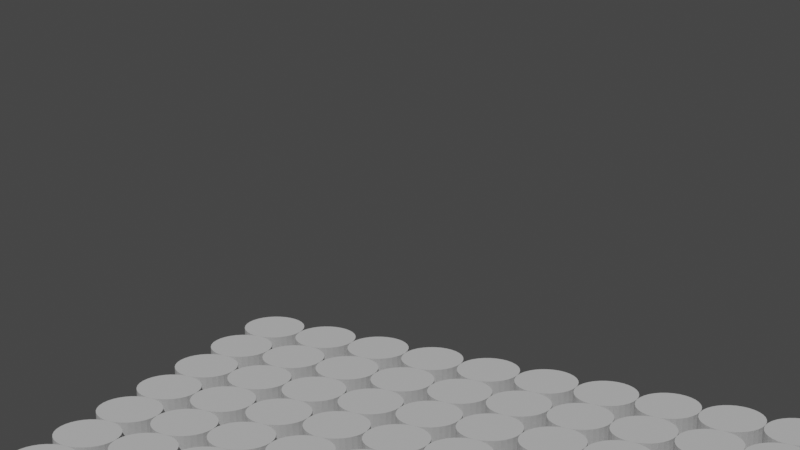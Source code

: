 # Source: main.blend  (saved by Blender 3.6.13; exported with 4.5.12 LTS)
import bpy
from mathutils import Matrix  # noqa: F401  (used for matrix-valued properties, if any)

bpy.ops.wm.read_factory_settings(use_empty=True)
scene = bpy.context.scene
scene.name = 'Scene'

# ---- collections
col_collection = bpy.data.collections.new('Collection'); scene.collection.children.link(col_collection)

# ---- world
world_world = bpy.data.worlds.new('World'); scene.world = world_world
world_world.use_nodes = True; world_world.node_tree.nodes.clear()
_N = world_world.node_tree.nodes; _L = world_world.node_tree.links
n0 = _N.new('ShaderNodeOutputWorld'); n0.name = 'World Output'; n0.location = (300, 300)
n1 = _N.new('ShaderNodeBackground'); n1.name = 'Background'; n1.location = (10, 300)
n1.inputs[0].default_value = (0.05088, 0.05088, 0.05088, 1.0)
_L.new(n1.outputs[0], n0.inputs[0])
n0.is_active_output = True
world_world.color = (0.05088, 0.05088, 0.05088)
world_world.use_sun_shadow = False
world_world.sun_shadow_jitter_overblur = 0.0

# ---- cameras
cam_camera = bpy.data.cameras.new('Camera')
cam_camera.lens = 79.14
cam_camera.ortho_scale = 7.314

# ---- lights
light_light = bpy.data.lights.new('Light', 'POINT')
light_light.transmission_factor = 0.0
light_light.energy = 1000.0
light_light.shadow_soft_size = 0.1
light_light.shadow_maximum_resolution = 0.006
light_light.use_absolute_resolution = True

# ---- meshes
me_cylinder_013 = bpy.data.meshes.new('Cylinder.013')
me_cylinder_013.from_pydata([(0.0, 0.005, -0.0035), (0.0, 0.005, 0.0035), (0.0009755, 0.004904, -0.0035), (0.0009755, 0.004904, 0.0035), (0.001913, 0.004619, -0.0035), (0.001913, 0.004619, 0.0035), (0.002778, 0.004157, -0.0035), (0.002778, 0.004157, 0.0035), (0.003536, 0.003536, -0.0035), (0.003536, 0.003536, 0.0035), (0.004157, 0.002778, -0.0035), (0.004157, 0.002778, 0.0035), (0.004619, 0.001913, -0.0035), (0.004619, 0.001913, 0.0035), (0.004904, 0.0009755, -0.0035), (0.004904, 0.0009755, 0.0035), (0.005, 0.0, -0.0035), (0.005, 0.0, 0.0035), (0.004904, -0.0009755, -0.0035), (0.004904, -0.0009755, 0.0035), (0.004619, -0.001913, -0.0035), (0.004619, -0.001913, 0.0035), (0.004157, -0.002778, -0.0035), (0.004157, -0.002778, 0.0035), (0.003536, -0.003536, -0.0035), (0.003536, -0.003536, 0.0035), (0.002778, -0.004157, -0.0035), (0.002778, -0.004157, 0.0035), (0.001913, -0.004619, -0.0035), (0.001913, -0.004619, 0.0035), (0.0009755, -0.004904, -0.0035), (0.0009755, -0.004904, 0.0035), (0.0, -0.005, -0.0035), (0.0, -0.005, 0.0035), (-0.0009755, -0.004904, -0.0035), (-0.0009755, -0.004904, 0.0035), (-0.001913, -0.004619, -0.0035), (-0.001913, -0.004619, 0.0035), (-0.002778, -0.004157, -0.0035), (-0.002778, -0.004157, 0.0035), (-0.003536, -0.003536, -0.0035), (-0.003536, -0.003536, 0.0035), (-0.004157, -0.002778, -0.0035), (-0.004157, -0.002778, 0.0035), (-0.004619, -0.001913, -0.0035), (-0.004619, -0.001913, 0.0035), (-0.004904, -0.0009755, -0.0035), (-0.004904, -0.0009755, 0.0035), (-0.005, 0.0, -0.0035), (-0.005, 0.0, 0.0035), (-0.004904, 0.0009755, -0.0035), (-0.004904, 0.0009755, 0.0035), (-0.004619, 0.001913, -0.0035), (-0.004619, 0.001913, 0.0035), (-0.004157, 0.002778, -0.0035), (-0.004157, 0.002778, 0.0035), (-0.003536, 0.003536, -0.0035), (-0.003536, 0.003536, 0.0035), (-0.002778, 0.004157, -0.0035), (-0.002778, 0.004157, 0.0035), (-0.001913, 0.004619, -0.0035), (-0.001913, 0.004619, 0.0035), (-0.0009755, 0.004904, -0.0035), (-0.0009755, 0.004904, 0.0035)], [], [(0, 1, 3, 2), (2, 3, 5, 4), (4, 5, 7, 6), (6, 7, 9, 8), (8, 9, 11, 10), (10, 11, 13, 12), (12, 13, 15, 14), (14, 15, 17, 16), (16, 17, 19, 18), (18, 19, 21, 20), (20, 21, 23, 22), (22, 23, 25, 24), (24, 25, 27, 26), (26, 27, 29, 28), (28, 29, 31, 30), (30, 31, 33, 32), (32, 33, 35, 34), (34, 35, 37, 36), (36, 37, 39, 38), (38, 39, 41, 40), (40, 41, 43, 42), (42, 43, 45, 44), (44, 45, 47, 46), (46, 47, 49, 48), (48, 49, 51, 50), (50, 51, 53, 52), (52, 53, 55, 54), (54, 55, 57, 56), (56, 57, 59, 58), (58, 59, 61, 60), (3, 1, 63, 61, 59, 57, 55, 53, 51, 49, 47, 45, 43, 41, 39, 37, 35, 33, 31, 29, 27, 25, 23, 21, 19, 17, 15, 13, 11, 9, 7, 5), (60, 61, 63, 62), (62, 63, 1, 0), (0, 2, 4, 6, 8, 10, 12, 14, 16, 18, 20, 22, 24, 26, 28, 30, 32, 34, 36, 38, 40, 42, 44, 46, 48, 50, 52, 54, 56, 58, 60, 62)])
_uv = me_cylinder_013.uv_layers.new(name='UVMap')
_uv.uv.foreach_set('vector', [1.0, 0.5, 1.0, 1.0, 0.9688, 1.0, 0.9688, 0.5, 0.9688, 0.5, 0.9688, 1.0, 0.9375, 1.0, 0.9375, 0.5, 0.9375, 0.5, 0.9375, 1.0, 0.9062, 1.0, 0.9062, 0.5, 0.9062, 0.5, 0.9062, 1.0, 0.875, 1.0, 0.875, 0.5, 0.875, 0.5, 0.875, 1.0, 0.8438, 1.0, 0.8438, 0.5, 0.8438, 0.5, 0.8438, 1.0, 0.8125, 1.0, 0.8125, 0.5, 0.8125, 0.5, 0.8125, 1.0, 0.7812, 1.0, 0.7812, 0.5, 0.7812, 0.5, 0.7812, 1.0, 0.75, 1.0, 0.75, 0.5, 0.75, 0.5, 0.75, 1.0, 0.7188, 1.0, 0.7188, 0.5, 0.7188, 0.5, 0.7188, 1.0, 0.6875, 1.0, 0.6875, 0.5, 0.6875, 0.5, 0.6875, 1.0, 0.6562, 1.0, 0.6562, 0.5, 0.6562, 0.5, 0.6562, 1.0, 0.625, 1.0, 0.625, 0.5, 0.625, 0.5, 0.625, 1.0, 0.5938, 1.0, 0.5938, 0.5, 0.5938, 0.5, 0.5938, 1.0, 0.5625, 1.0, 0.5625, 0.5, 0.5625, 0.5, 0.5625, 1.0, 0.5312, 1.0, 0.5312, 0.5, 0.5312, 0.5, 0.5312, 1.0, 0.5, 1.0, 0.5, 0.5, 0.5, 0.5, 0.5, 1.0, 0.4688, 1.0, 0.4688, 0.5, 0.4688, 0.5, 0.4688, 1.0, 0.4375, 1.0, 0.4375, 0.5, 0.4375, 0.5, 0.4375, 1.0, 0.4062, 1.0, 0.4062, 0.5, 0.4062, 0.5, 0.4062, 1.0, 0.375, 1.0, 0.375, 0.5, 0.375, 0.5, 0.375, 1.0, 0.3438, 1.0, 0.3438, 0.5, 0.3438, 0.5, 0.3438, 1.0, 0.3125, 1.0, 0.3125, 0.5, 0.3125, 0.5, 0.3125, 1.0, 0.2812, 1.0, 0.2812, 0.5, 0.2812, 0.5, 0.2812, 1.0, 0.25, 1.0, 0.25, 0.5, 0.25, 0.5, 0.25, 1.0, 0.2188, 1.0, 0.2188, 0.5, 0.2188, 0.5, 0.2188, 1.0, 0.1875, 1.0, 0.1875, 0.5, 0.1875, 0.5, 0.1875, 1.0, 0.1562, 1.0, 0.1562, 0.5, 0.1562, 0.5, 0.1562, 1.0, 0.125, 1.0, 0.125, 0.5, 0.125, 0.5, 0.125, 1.0, 0.09375, 1.0, 0.09375, 0.5, 0.09375, 0.5, 0.09375, 1.0, 0.0625, 1.0, 0.0625, 0.5, 0.2968, 0.4854, 0.25, 0.49, 0.2032, 0.4854, 0.1582, 0.4717, 0.1167, 0.4496, 0.08029, 0.4197, 0.05045, 0.3833, 0.02827, 0.3418, 0.01461, 0.2968, 0.01, 0.25, 0.01461, 0.2032, 0.02827, 0.1582, 0.05045, 0.1167, 0.08029, 0.08029, 0.1167, 0.05045, 0.1582, 0.02827, 0.2032, 0.01461, 0.25, 0.01, 0.2968, 0.01461, 0.3418, 0.02827, 0.3833, 0.05045, 0.4197, 0.08029, 0.4496, 0.1167, 0.4717, 0.1582, 0.4854, 0.2032, 0.49, 0.25, 0.4854, 0.2968, 0.4717, 0.3418, 0.4496, 0.3833, 0.4197, 0.4197, 0.3833, 0.4496, 0.3418, 0.4717, 0.0625, 0.5, 0.0625, 1.0, 0.03125, 1.0, 0.03125, 0.5, 0.03125, 0.5, 0.03125, 1.0, 0.0, 1.0, 0.0, 0.5, 0.75, 0.49, 0.7968, 0.4854, 0.8418, 0.4717, 0.8833, 0.4496, 0.9197, 0.4197, 0.9496, 0.3833, 0.9717, 0.3418, 0.9854, 0.2968, 0.99, 0.25, 0.9854, 0.2032, 0.9717, 0.1582, 0.9496, 0.1167, 0.9197, 0.08029, 0.8833, 0.05045, 0.8418, 0.02827, 0.7968, 0.01461, 0.75, 0.01, 0.7032, 0.01461, 0.6582, 0.02827, 0.6167, 0.05045, 0.5803, 0.08029, 0.5504, 0.1167, 0.5283, 0.1582, 0.5146, 0.2032, 0.51, 0.25, 0.5146, 0.2968, 0.5283, 0.3418, 0.5504, 0.3833, 0.5803, 0.4197, 0.6167, 0.4496, 0.6582, 0.4717, 0.7032, 0.4854])
me_cylinder_013.update()
me_sphere_018 = bpy.data.meshes.new('Sphere.018')
me_sphere_018.from_pydata([(0.0, 0.0009755, 0.004904), (0.0, 0.002778, 0.004157), (0.0, 0.003536, 0.003536), (0.0, 0.004619, 0.001913), (0.0, 0.005, 0.0), (0.0, 0.004904, -0.0009755), (0.0, 0.004157, -0.002778), (0.0001903, 0.0009567, 0.004904), (0.0003733, 0.001877, 0.004619), (0.0005419, 0.002724, 0.004157), (0.0006897, 0.003468, 0.003536), (0.0008111, 0.004077, 0.002778), (0.0009012, 0.004531, 0.001913), (0.0009567, 0.00481, 0.0009755), (0.0009755, 0.004904, 0.0), (0.0009567, 0.00481, -0.0009755), (0.0009012, 0.004531, -0.001913), (0.0008111, 0.004077, -0.002778), (0.0006897, 0.003468, -0.003536), (0.0005419, 0.002724, -0.004157), (0.0003733, 0.001877, -0.004619), (0.0001903, 0.0009567, -0.004904), (0.0003733, 0.0009012, 0.004904), (0.0007322, 0.001768, 0.004619), (0.001063, 0.002566, 0.004157), (0.001353, 0.003266, 0.003536), (0.001591, 0.003841, 0.002778), (0.001768, 0.004268, 0.001913), (0.001877, 0.004531, 0.0009755), (0.001913, 0.004619, 0.0), (0.001877, 0.004531, -0.0009755), (0.001768, 0.004268, -0.001913), (0.001591, 0.003841, -0.002778), (0.001353, 0.003266, -0.003536), (0.001063, 0.002566, -0.004157), (0.0007322, 0.001768, -0.004619), (0.0003733, 0.0009012, -0.004904), (0.0005419, 0.0008111, 0.004904), (0.001063, 0.001591, 0.004619), (0.001543, 0.00231, 0.004157), (0.001964, 0.00294, 0.003536), (0.00231, 0.003457, 0.002778), (0.002566, 0.003841, 0.001913), (0.002724, 0.004077, 0.0009755), (0.002778, 0.004157, 0.0), (0.002724, 0.004077, -0.0009755), (0.002566, 0.003841, -0.001913), (0.00231, 0.003457, -0.002778), (0.001964, 0.00294, -0.003536), (0.001543, 0.00231, -0.004157), (0.001063, 0.001591, -0.004619), (0.0005419, 0.0008111, -0.004904), (0.0006897, 0.0006897, 0.004904), (0.001353, 0.001353, 0.004619), (0.001964, 0.001964, 0.004157), (0.0025, 0.0025, 0.003536), (0.00294, 0.00294, 0.002778), (0.003266, 0.003266, 0.001913), (0.003468, 0.003468, 0.0009755), (0.003536, 0.003536, 0.0), (0.003468, 0.003468, -0.0009755), (0.003266, 0.003266, -0.001913), (0.00294, 0.00294, -0.002778), (0.0025, 0.0025, -0.003536), (0.001964, 0.001964, -0.004157), (0.001353, 0.001353, -0.004619), (0.0006897, 0.0006897, -0.004904), (0.0008111, 0.0005419, 0.004904), (0.001591, 0.001063, 0.004619), (0.00231, 0.001543, 0.004157), (0.00294, 0.001964, 0.003536), (0.003457, 0.00231, 0.002778), (0.003841, 0.002566, 0.001913), (0.004077, 0.002724, 0.0009755), (0.004157, 0.002778, 0.0), (0.004077, 0.002724, -0.0009755), (0.003841, 0.002566, -0.001913), (0.003457, 0.00231, -0.002778), (0.00294, 0.001964, -0.003536), (0.00231, 0.001543, -0.004157), (0.001591, 0.001063, -0.004619), (0.0008111, 0.0005419, -0.004904), (0.0, 0.0, 0.005), (0.0009012, 0.0003733, 0.004904), (0.001768, 0.0007322, 0.004619), (0.002566, 0.001063, 0.004157), (0.003266, 0.001353, 0.003536), (0.003841, 0.001591, 0.002778), (0.004268, 0.001768, 0.001913), (0.004531, 0.001877, 0.0009755), (0.004619, 0.001913, 0.0), (0.004531, 0.001877, -0.0009755), (0.004268, 0.001768, -0.001913), (0.003841, 0.001591, -0.002778), (0.003266, 0.001353, -0.003536), (0.002566, 0.001063, -0.004157), (0.001768, 0.0007322, -0.004619), (0.0009012, 0.0003733, -0.004904), (0.0009567, 0.0001903, 0.004904), (0.001877, 0.0003733, 0.004619), (0.002724, 0.0005419, 0.004157), (0.003468, 0.0006897, 0.003536), (0.004077, 0.0008111, 0.002778), (0.004531, 0.0009012, 0.001913), (0.00481, 0.0009567, 0.0009755), (0.004904, 0.0009755, 0.0), (0.00481, 0.0009567, -0.0009755), (0.004531, 0.0009012, -0.001913), (0.004077, 0.0008111, -0.002778), (0.003468, 0.0006897, -0.003536), (0.002724, 0.0005419, -0.004157), (0.001877, 0.0003733, -0.004619), (0.0009567, 0.0001903, -0.004904), (0.0, 0.0, -0.005), (0.0009755, -8.731e-11, 0.004904), (0.001913, -2.619e-10, 0.004619), (0.002778, -1.746e-10, 0.004157), (0.003536, -1.746e-10, 0.003536), (0.004157, -4.657e-10, 0.002778), (0.004619, -1.164e-10, 0.001913), (0.004904, -1.164e-10, 0.0009755), (0.005, -5.821e-10, 0.0), (0.004904, -1.164e-10, -0.0009755), (0.004619, -1.164e-10, -0.001913), (0.004157, -4.657e-10, -0.002778), (0.003536, -1.746e-10, -0.003536), (0.002778, -1.746e-10, -0.004157), (0.001913, -2.619e-10, -0.004619), (0.0009755, -8.731e-11, -0.004904), (0.0009567, -0.0001903, 0.004904), (0.001877, -0.0003733, 0.004619), (0.002724, -0.0005419, 0.004157), (0.003468, -0.0006897, 0.003536), (0.004077, -0.0008111, 0.002778), (0.004531, -0.0009012, 0.001913), (0.00481, -0.0009567, 0.0009755), (0.004904, -0.0009755, 0.0), (0.00481, -0.0009567, -0.0009755), (0.004531, -0.0009012, -0.001913), (0.004077, -0.0008111, -0.002778), (0.003468, -0.0006897, -0.003536), (0.002724, -0.0005419, -0.004157), (0.001877, -0.0003733, -0.004619), (0.0009567, -0.0001903, -0.004904), (0.0009012, -0.0003733, 0.004904), (0.001768, -0.0007322, 0.004619), (0.002566, -0.001063, 0.004157), (0.003266, -0.001353, 0.003536), (0.003841, -0.001591, 0.002778), (0.004268, -0.001768, 0.001913), (0.004531, -0.001877, 0.0009755), (0.004619, -0.001913, 0.0), (0.004531, -0.001877, -0.0009755), (0.004268, -0.001768, -0.001913), (0.003841, -0.001591, -0.002778), (0.003266, -0.001353, -0.003536), (0.002566, -0.001063, -0.004157), (0.001768, -0.0007322, -0.004619), (0.0009012, -0.0003733, -0.004904), (0.0008111, -0.0005419, 0.004904), (0.001591, -0.001063, 0.004619), (0.00231, -0.001543, 0.004157), (0.00294, -0.001964, 0.003536), (0.003457, -0.00231, 0.002778), (0.003841, -0.002566, 0.001913), (0.004077, -0.002724, 0.0009755), (0.004157, -0.002778, 0.0), (0.004077, -0.002724, -0.0009755), (0.003841, -0.002566, -0.001913), (0.003457, -0.00231, -0.002778), (0.00294, -0.001964, -0.003536), (0.00231, -0.001543, -0.004157), (0.001591, -0.001063, -0.004619), (0.0008111, -0.0005419, -0.004904), (0.0006897, -0.0006897, 0.004904), (0.001353, -0.001353, 0.004619), (0.001964, -0.001964, 0.004157), (0.0025, -0.0025, 0.003536), (0.00294, -0.00294, 0.002778), (0.003266, -0.003266, 0.001913), (0.003468, -0.003468, 0.0009755), (0.003536, -0.003536, 0.0), (0.003468, -0.003468, -0.0009755), (0.003266, -0.003266, -0.001913), (0.00294, -0.00294, -0.002778), (0.0025, -0.0025, -0.003536), (0.001964, -0.001964, -0.004157), (0.001353, -0.001353, -0.004619), (0.0006897, -0.0006897, -0.004904), (0.0005419, -0.0008111, 0.004904), (0.001063, -0.001591, 0.004619), (0.001543, -0.00231, 0.004157), (0.001964, -0.00294, 0.003536), (0.00231, -0.003457, 0.002778), (0.002566, -0.003841, 0.001913), (0.002724, -0.004077, 0.0009755), (0.002778, -0.004157, 0.0), (0.002724, -0.004077, -0.0009755), (0.002566, -0.003841, -0.001913), (0.00231, -0.003457, -0.002778), (0.001964, -0.00294, -0.003536), (0.001543, -0.00231, -0.004157), (0.001063, -0.001591, -0.004619), (0.0005419, -0.0008111, -0.004904), (0.0003733, -0.0009012, 0.004904), (0.0007322, -0.001768, 0.004619), (0.001063, -0.002566, 0.004157), (0.001353, -0.003266, 0.003536), (0.001591, -0.003841, 0.002778), (0.001768, -0.004268, 0.001913), (0.001877, -0.004531, 0.0009755), (0.001913, -0.004619, 0.0), (0.001877, -0.004531, -0.0009755), (0.001768, -0.004268, -0.001913), (0.001591, -0.003841, -0.002778), (0.001353, -0.003266, -0.003536), (0.001063, -0.002566, -0.004157), (0.0007322, -0.001768, -0.004619), (0.0003733, -0.0009012, -0.004904), (0.0001903, -0.0009567, 0.004904), (0.0003733, -0.001877, 0.004619), (0.0005419, -0.002724, 0.004157), (0.0006897, -0.003468, 0.003536), (0.0008111, -0.004077, 0.002778), (0.0009012, -0.004531, 0.001913), (0.0009567, -0.00481, 0.0009755), (0.0009755, -0.004904, 0.0), (0.0009567, -0.00481, -0.0009755), (0.0009012, -0.004531, -0.001913), (0.0008111, -0.004077, -0.002778), (0.0006897, -0.003468, -0.003536), (0.0005419, -0.002724, -0.004157), (0.0003733, -0.001877, -0.004619), (0.0001903, -0.0009567, -0.004904), (-1.019e-10, -0.0009755, 0.004904), (-3.201e-10, -0.001913, 0.004619), (-2.91e-10, -0.002778, 0.004157), (-2.91e-10, -0.003536, 0.003536), (-6.403e-10, -0.004157, 0.002778), (-4.657e-10, -0.004619, 0.001913), (-5.821e-10, -0.004904, 0.0009755), (-1.048e-09, -0.005, 0.0), (-5.821e-10, -0.004904, -0.0009755), (-4.657e-10, -0.004619, -0.001913), (-6.403e-10, -0.004157, -0.002778), (-2.91e-10, -0.003536, -0.003536), (-2.91e-10, -0.002778, -0.004157), (-3.201e-10, -0.001913, -0.004619), (-1.019e-10, -0.0009755, -0.004904), (-0.0001903, -0.0009567, 0.004904), (-0.0003733, -0.001877, 0.004619), (-0.0005419, -0.002724, 0.004157), (-0.0006897, -0.003468, 0.003536), (-0.0008111, -0.004077, 0.002778), (-0.0009012, -0.004531, 0.001913), (-0.0009567, -0.00481, 0.0009755), (-0.0009755, -0.004904, 0.0), (-0.0009567, -0.00481, -0.0009755), (-0.0009012, -0.004531, -0.001913), (-0.0008111, -0.004077, -0.002778), (-0.0006897, -0.003468, -0.003536), (-0.0005419, -0.002724, -0.004157), (-0.0003733, -0.001877, -0.004619), (-0.0001903, -0.0009567, -0.004904), (-0.0003733, -0.0009012, 0.004904), (-0.0007322, -0.001768, 0.004619), (-0.001063, -0.002566, 0.004157), (-0.001353, -0.003266, 0.003536), (-0.001591, -0.003841, 0.002778), (-0.001768, -0.004268, 0.001913), (-0.001877, -0.004531, 0.0009755), (-0.001913, -0.004619, 0.0), (-0.001877, -0.004531, -0.0009755), (-0.001768, -0.004268, -0.001913), (-0.001591, -0.003841, -0.002778), (-0.001353, -0.003266, -0.003536), (-0.001063, -0.002566, -0.004157), (-0.0007322, -0.001768, -0.004619), (-0.0003733, -0.0009012, -0.004904), (-0.0005419, -0.0008111, 0.004904), (-0.001063, -0.001591, 0.004619), (-0.001543, -0.00231, 0.004157), (-0.001964, -0.00294, 0.003536), (-0.00231, -0.003457, 0.002778), (-0.002566, -0.003841, 0.001913), (-0.002724, -0.004077, 0.0009755), (-0.002778, -0.004157, 0.0), (-0.002724, -0.004077, -0.0009755), (-0.002566, -0.003841, -0.001913), (-0.00231, -0.003457, -0.002778), (-0.001964, -0.00294, -0.003536), (-0.001543, -0.00231, -0.004157), (-0.001063, -0.001591, -0.004619), (-0.0005419, -0.0008111, -0.004904), (-0.0006897, -0.0006897, 0.004904), (-0.001353, -0.001353, 0.004619), (-0.001964, -0.001964, 0.004157), (-0.0025, -0.0025, 0.003536), (-0.00294, -0.00294, 0.002778), (-0.003266, -0.003266, 0.001913), (-0.003468, -0.003468, 0.0009755), (-0.003536, -0.003536, 0.0), (-0.003468, -0.003468, -0.0009755), (-0.003266, -0.003266, -0.001913), (-0.00294, -0.00294, -0.002778), (-0.0025, -0.0025, -0.003536), (-0.001964, -0.001964, -0.004157), (-0.001353, -0.001353, -0.004619), (-0.0006897, -0.0006897, -0.004904), (-0.0008111, -0.0005419, 0.004904), (-0.001591, -0.001063, 0.004619), (-0.00231, -0.001543, 0.004157), (-0.00294, -0.001964, 0.003536), (-0.003457, -0.00231, 0.002778), (-0.003841, -0.002566, 0.001913), (-0.004077, -0.002724, 0.0009755), (-0.004157, -0.002778, 0.0), (-0.004077, -0.002724, -0.0009755), (-0.003841, -0.002566, -0.001913), (-0.003457, -0.00231, -0.002778), (-0.00294, -0.001964, -0.003536), (-0.00231, -0.001543, -0.004157), (-0.001591, -0.001063, -0.004619), (-0.0008111, -0.0005419, -0.004904), (-0.0009012, -0.0003733, 0.004904), (-0.001768, -0.0007322, 0.004619), (-0.002566, -0.001063, 0.004157), (-0.003266, -0.001353, 0.003536), (-0.003841, -0.001591, 0.002778), (-0.004268, -0.001768, 0.001913), (-0.004531, -0.001877, 0.0009755), (-0.004619, -0.001913, 0.0), (-0.004531, -0.001877, -0.0009755), (-0.004268, -0.001768, -0.001913), (-0.003841, -0.001591, -0.002778), (-0.003266, -0.001353, -0.003536), (-0.002566, -0.001063, -0.004157), (-0.001768, -0.0007322, -0.004619), (-0.0009012, -0.0003733, -0.004904), (-0.0009567, -0.0001903, 0.004904), (-0.001877, -0.0003733, 0.004619), (-0.002724, -0.0005419, 0.004157), (-0.003468, -0.0006897, 0.003536), (-0.004077, -0.0008111, 0.002778), (-0.004531, -0.0009012, 0.001913), (-0.00481, -0.0009567, 0.0009755), (-0.004904, -0.0009754, 0.0), (-0.00481, -0.0009567, -0.0009755), (-0.004531, -0.0009012, -0.001913), (-0.004077, -0.0008111, -0.002778), (-0.003468, -0.0006897, -0.003536), (-0.002724, -0.0005419, -0.004157), (-0.001877, -0.0003733, -0.004619), (-0.0009567, -0.0001903, -0.004904), (-0.0009755, 1.019e-10, 0.004904), (-0.001913, 4.075e-10, 0.004619), (-0.002778, 4.075e-10, 0.004157), (-0.003536, 3.492e-10, 0.003536), (-0.004157, 1.106e-09, 0.002778), (-0.004619, 9.313e-10, 0.001913), (-0.004904, 5.821e-10, 0.0009755), (-0.005, 1.281e-09, 0.0), (-0.004904, 5.821e-10, -0.0009755), (-0.004619, 9.313e-10, -0.001913), (-0.004157, 1.106e-09, -0.002778), (-0.003536, 3.492e-10, -0.003536), (-0.002778, 4.075e-10, -0.004157), (-0.001913, 4.075e-10, -0.004619), (-0.0009755, 1.019e-10, -0.004904), (-0.0009567, 0.0001903, 0.004904), (-0.001877, 0.0003733, 0.004619), (-0.002724, 0.0005419, 0.004157), (-0.003468, 0.0006897, 0.003536), (-0.004077, 0.0008111, 0.002778), (-0.004531, 0.0009012, 0.001913), (-0.00481, 0.0009567, 0.0009755), (-0.004904, 0.0009755, 0.0), (-0.00481, 0.0009567, -0.0009755), (-0.004531, 0.0009012, -0.001913), (-0.004077, 0.0008111, -0.002778), (-0.003468, 0.0006897, -0.003536), (-0.002724, 0.0005419, -0.004157), (-0.001877, 0.0003733, -0.004619), (-0.0009567, 0.0001903, -0.004904), (-0.0009012, 0.0003733, 0.004904), (-0.001768, 0.0007322, 0.004619), (-0.002566, 0.001063, 0.004157), (-0.003266, 0.001353, 0.003536), (-0.003841, 0.001591, 0.002778), (-0.004268, 0.001768, 0.001913), (-0.004531, 0.001877, 0.0009755), (-0.004619, 0.001913, 0.0), (-0.004531, 0.001877, -0.0009755), (-0.004268, 0.001768, -0.001913), (-0.003841, 0.001591, -0.002778), (-0.003266, 0.001353, -0.003536), (-0.002566, 0.001063, -0.004157), (-0.001768, 0.0007322, -0.004619), (-0.0009012, 0.0003733, -0.004904), (-0.0008111, 0.0005419, 0.004904), (-0.001591, 0.001063, 0.004619), (-0.00231, 0.001543, 0.004157), (-0.00294, 0.001964, 0.003536), (-0.003457, 0.00231, 0.002778), (-0.003841, 0.002566, 0.001913), (-0.004077, 0.002724, 0.0009755), (-0.004157, 0.002778, 0.0), (-0.004077, 0.002724, -0.0009755), (-0.003841, 0.002566, -0.001913), (-0.003457, 0.00231, -0.002778), (-0.00294, 0.001964, -0.003536), (-0.00231, 0.001543, -0.004157), (-0.001591, 0.001063, -0.004619), (-0.0008111, 0.0005419, -0.004904), (-0.0006897, 0.0006897, 0.004904), (-0.001353, 0.001353, 0.004619), (-0.001964, 0.001964, 0.004157), (-0.0025, 0.0025, 0.003536), (-0.00294, 0.00294, 0.002778), (-0.003266, 0.003266, 0.001913), (-0.003468, 0.003468, 0.0009755), (-0.003536, 0.003536, 0.0), (-0.003468, 0.003468, -0.0009755), (-0.003266, 0.003266, -0.001913), (-0.00294, 0.00294, -0.002778), (-0.0025, 0.0025, -0.003536), (-0.001964, 0.001964, -0.004157), (-0.001353, 0.001353, -0.004619), (-0.0006897, 0.0006897, -0.004904), (-0.0005419, 0.0008111, 0.004904), (-0.001063, 0.001591, 0.004619), (-0.001543, 0.00231, 0.004157), (-0.001964, 0.00294, 0.003536), (-0.00231, 0.003457, 0.002778), (-0.002566, 0.003841, 0.001913), (-0.002724, 0.004077, 0.0009755), (-0.002778, 0.004157, 0.0), (-0.002724, 0.004077, -0.0009755), (-0.002566, 0.003841, -0.001913), (-0.00231, 0.003457, -0.002778), (-0.001964, 0.00294, -0.003536), (-0.001543, 0.00231, -0.004157), (-0.001063, 0.001591, -0.004619), (-0.0005419, 0.0008111, -0.004904), (-0.0003733, 0.0009012, 0.004904), (-0.0007322, 0.001768, 0.004619), (-0.001063, 0.002566, 0.004157), (-0.001353, 0.003266, 0.003536), (-0.001591, 0.003841, 0.002778), (-0.001768, 0.004268, 0.001913), (-0.001877, 0.004531, 0.0009755), (-0.001913, 0.004619, 0.0), (-0.001877, 0.004531, -0.0009755), (-0.001768, 0.004268, -0.001913), (-0.001591, 0.003841, -0.002778), (-0.001353, 0.003266, -0.003536), (-0.001063, 0.002566, -0.004157), (-0.0007322, 0.001768, -0.004619), (-0.0003733, 0.0009012, -0.004904), (-0.0001903, 0.0009567, 0.004904), (-0.0003733, 0.001877, 0.004619), (-0.0005419, 0.002724, 0.004157), (-0.0006897, 0.003468, 0.003536), (-0.0008111, 0.004077, 0.002778), (-0.0009012, 0.004531, 0.001913), (-0.0009567, 0.00481, 0.0009755), (-0.0009754, 0.004904, 0.0), (-0.0009567, 0.00481, -0.0009755), (-0.0009012, 0.004531, -0.001913), (-0.0008111, 0.004077, -0.002778), (-0.0006897, 0.003468, -0.003536), (-0.0005419, 0.002724, -0.004157), (-0.0003733, 0.001877, -0.004619), (-0.0001903, 0.0009567, -0.004904), (4.075e-10, 0.001913, 0.004619), (1.455e-09, 0.004157, 0.002778), (5.821e-10, 0.004904, 0.0009755), (1.572e-09, 0.004619, -0.001913), (5.239e-10, 0.003536, -0.003536), (5.239e-10, 0.002778, -0.004157), (4.075e-10, 0.001913, -0.004619), (1.164e-10, 0.0009755, -0.004904)], [], [(474, 0, 7, 8), (477, 5, 15, 16), (1, 474, 8, 9), (6, 477, 16, 17), (2, 1, 9, 10), (478, 6, 17, 18), (475, 2, 10, 11), (479, 478, 18, 19), (3, 475, 11, 12), (480, 479, 19, 20), (476, 3, 12, 13), (481, 480, 20, 21), (4, 476, 13, 14), (0, 82, 7), (113, 481, 21), (5, 4, 14, 15), (14, 13, 28, 29), (7, 82, 22), (113, 21, 36), (15, 14, 29, 30), (8, 7, 22, 23), (16, 15, 30, 31), (9, 8, 23, 24), (17, 16, 31, 32), (10, 9, 24, 25), (18, 17, 32, 33), (11, 10, 25, 26), (19, 18, 33, 34), (12, 11, 26, 27), (20, 19, 34, 35), (13, 12, 27, 28), (21, 20, 35, 36), (33, 32, 47, 48), (26, 25, 40, 41), (34, 33, 48, 49), (27, 26, 41, 42), (35, 34, 49, 50), (28, 27, 42, 43), (36, 35, 50, 51), (29, 28, 43, 44), (22, 82, 37), (113, 36, 51), (30, 29, 44, 45), (23, 22, 37, 38), (31, 30, 45, 46), (24, 23, 38, 39), (32, 31, 46, 47), (25, 24, 39, 40), (113, 51, 66), (45, 44, 59, 60), (38, 37, 52, 53), (46, 45, 60, 61), (39, 38, 53, 54), (47, 46, 61, 62), (40, 39, 54, 55), (48, 47, 62, 63), (41, 40, 55, 56), (49, 48, 63, 64), (42, 41, 56, 57), (50, 49, 64, 65), (43, 42, 57, 58), (51, 50, 65, 66), (44, 43, 58, 59), (37, 82, 52), (64, 63, 78, 79), (57, 56, 71, 72), (65, 64, 79, 80), (58, 57, 72, 73), (66, 65, 80, 81), (59, 58, 73, 74), (52, 82, 67), (113, 66, 81), (60, 59, 74, 75), (53, 52, 67, 68), (61, 60, 75, 76), (54, 53, 68, 69), (62, 61, 76, 77), (55, 54, 69, 70), (63, 62, 77, 78), (56, 55, 70, 71), (68, 67, 83, 84), (76, 75, 91, 92), (69, 68, 84, 85), (77, 76, 92, 93), (70, 69, 85, 86), (78, 77, 93, 94), (71, 70, 86, 87), (79, 78, 94, 95), (72, 71, 87, 88), (80, 79, 95, 96), (73, 72, 88, 89), (81, 80, 96, 97), (74, 73, 89, 90), (67, 82, 83), (113, 81, 97), (75, 74, 90, 91), (88, 87, 102, 103), (96, 95, 110, 111), (89, 88, 103, 104), (97, 96, 111, 112), (90, 89, 104, 105), (83, 82, 98), (113, 97, 112), (91, 90, 105, 106), (84, 83, 98, 99), (92, 91, 106, 107), (85, 84, 99, 100), (93, 92, 107, 108), (86, 85, 100, 101), (94, 93, 108, 109), (87, 86, 101, 102), (95, 94, 109, 110), (107, 106, 122, 123), (100, 99, 115, 116), (108, 107, 123, 124), (101, 100, 116, 117), (109, 108, 124, 125), (102, 101, 117, 118), (110, 109, 125, 126), (103, 102, 118, 119), (111, 110, 126, 127), (104, 103, 119, 120), (112, 111, 127, 128), (105, 104, 120, 121), (98, 82, 114), (113, 112, 128), (106, 105, 121, 122), (99, 98, 114, 115), (127, 126, 141, 142), (120, 119, 134, 135), (128, 127, 142, 143), (121, 120, 135, 136), (114, 82, 129), (113, 128, 143), (122, 121, 136, 137), (115, 114, 129, 130), (123, 122, 137, 138), (116, 115, 130, 131), (124, 123, 138, 139), (117, 116, 131, 132), (125, 124, 139, 140), (118, 117, 132, 133), (126, 125, 140, 141), (119, 118, 133, 134), (131, 130, 145, 146), (139, 138, 153, 154), (132, 131, 146, 147), (140, 139, 154, 155), (133, 132, 147, 148), (141, 140, 155, 156), (134, 133, 148, 149), (142, 141, 156, 157), (135, 134, 149, 150), (143, 142, 157, 158), (136, 135, 150, 151), (129, 82, 144), (113, 143, 158), (137, 136, 151, 152), (130, 129, 144, 145), (138, 137, 152, 153), (150, 149, 164, 165), (158, 157, 172, 173), (151, 150, 165, 166), (144, 82, 159), (113, 158, 173), (152, 151, 166, 167), (145, 144, 159, 160), (153, 152, 167, 168), (146, 145, 160, 161), (154, 153, 168, 169), (147, 146, 161, 162), (155, 154, 169, 170), (148, 147, 162, 163), (156, 155, 170, 171), (149, 148, 163, 164), (157, 156, 171, 172), (169, 168, 183, 184), (162, 161, 176, 177), (170, 169, 184, 185), (163, 162, 177, 178), (171, 170, 185, 186), (164, 163, 178, 179), (172, 171, 186, 187), (165, 164, 179, 180), (173, 172, 187, 188), (166, 165, 180, 181), (159, 82, 174), (113, 173, 188), (167, 166, 181, 182), (160, 159, 174, 175), (168, 167, 182, 183), (161, 160, 175, 176), (188, 187, 202, 203), (181, 180, 195, 196), (174, 82, 189), (113, 188, 203), (182, 181, 196, 197), (175, 174, 189, 190), (183, 182, 197, 198), (176, 175, 190, 191), (184, 183, 198, 199), (177, 176, 191, 192), (185, 184, 199, 200), (178, 177, 192, 193), (186, 185, 200, 201), (179, 178, 193, 194), (187, 186, 201, 202), (180, 179, 194, 195), (200, 199, 214, 215), (193, 192, 207, 208), (201, 200, 215, 216), (194, 193, 208, 209), (202, 201, 216, 217), (195, 194, 209, 210), (203, 202, 217, 218), (196, 195, 210, 211), (189, 82, 204), (113, 203, 218), (197, 196, 211, 212), (190, 189, 204, 205), (198, 197, 212, 213), (191, 190, 205, 206), (199, 198, 213, 214), (192, 191, 206, 207), (204, 82, 219), (113, 218, 233), (212, 211, 226, 227), (205, 204, 219, 220), (213, 212, 227, 228), (206, 205, 220, 221), (214, 213, 228, 229), (207, 206, 221, 222), (215, 214, 229, 230), (208, 207, 222, 223), (216, 215, 230, 231), (209, 208, 223, 224), (217, 216, 231, 232), (210, 209, 224, 225), (218, 217, 232, 233), (211, 210, 225, 226), (223, 222, 237, 238), (231, 230, 245, 246), (224, 223, 238, 239), (232, 231, 246, 247), (225, 224, 239, 240), (233, 232, 247, 248), (226, 225, 240, 241), (219, 82, 234), (113, 233, 248), (227, 226, 241, 242), (220, 219, 234, 235), (228, 227, 242, 243), (221, 220, 235, 236), (229, 228, 243, 244), (222, 221, 236, 237), (230, 229, 244, 245), (242, 241, 256, 257), (235, 234, 249, 250), (243, 242, 257, 258), (236, 235, 250, 251), (244, 243, 258, 259), (237, 236, 251, 252), (245, 244, 259, 260), (238, 237, 252, 253), (246, 245, 260, 261), (239, 238, 253, 254), (247, 246, 261, 262), (240, 239, 254, 255), (248, 247, 262, 263), (241, 240, 255, 256), (234, 82, 249), (113, 248, 263), (261, 260, 275, 276), (254, 253, 268, 269), (262, 261, 276, 277), (255, 254, 269, 270), (263, 262, 277, 278), (256, 255, 270, 271), (249, 82, 264), (113, 263, 278), (257, 256, 271, 272), (250, 249, 264, 265), (258, 257, 272, 273), (251, 250, 265, 266), (259, 258, 273, 274), (252, 251, 266, 267), (260, 259, 274, 275), (253, 252, 267, 268), (265, 264, 279, 280), (273, 272, 287, 288), (266, 265, 280, 281), (274, 273, 288, 289), (267, 266, 281, 282), (275, 274, 289, 290), (268, 267, 282, 283), (276, 275, 290, 291), (269, 268, 283, 284), (277, 276, 291, 292), (270, 269, 284, 285), (278, 277, 292, 293), (271, 270, 285, 286), (264, 82, 279), (113, 278, 293), (272, 271, 286, 287), (284, 283, 298, 299), (292, 291, 306, 307), (285, 284, 299, 300), (293, 292, 307, 308), (286, 285, 300, 301), (279, 82, 294), (113, 293, 308), (287, 286, 301, 302), (280, 279, 294, 295), (288, 287, 302, 303), (281, 280, 295, 296), (289, 288, 303, 304), (282, 281, 296, 297), (290, 289, 304, 305), (283, 282, 297, 298), (291, 290, 305, 306), (303, 302, 317, 318), (296, 295, 310, 311), (304, 303, 318, 319), (297, 296, 311, 312), (305, 304, 319, 320), (298, 297, 312, 313), (306, 305, 320, 321), (299, 298, 313, 314), (307, 306, 321, 322), (300, 299, 314, 315), (308, 307, 322, 323), (301, 300, 315, 316), (294, 82, 309), (113, 308, 323), (302, 301, 316, 317), (295, 294, 309, 310), (322, 321, 336, 337), (315, 314, 329, 330), (323, 322, 337, 338), (316, 315, 330, 331), (309, 82, 324), (113, 323, 338), (317, 316, 331, 332), (310, 309, 324, 325), (318, 317, 332, 333), (311, 310, 325, 326), (319, 318, 333, 334), (312, 311, 326, 327), (320, 319, 334, 335), (313, 312, 327, 328), (321, 320, 335, 336), (314, 313, 328, 329), (334, 333, 348, 349), (327, 326, 341, 342), (335, 334, 349, 350), (328, 327, 342, 343), (336, 335, 350, 351), (329, 328, 343, 344), (337, 336, 351, 352), (330, 329, 344, 345), (338, 337, 352, 353), (331, 330, 345, 346), (324, 82, 339), (113, 338, 353), (332, 331, 346, 347), (325, 324, 339, 340), (333, 332, 347, 348), (326, 325, 340, 341), (353, 352, 367, 368), (346, 345, 360, 361), (339, 82, 354), (113, 353, 368), (347, 346, 361, 362), (340, 339, 354, 355), (348, 347, 362, 363), (341, 340, 355, 356), (349, 348, 363, 364), (342, 341, 356, 357), (350, 349, 364, 365), (343, 342, 357, 358), (351, 350, 365, 366), (344, 343, 358, 359), (352, 351, 366, 367), (345, 344, 359, 360), (357, 356, 371, 372), (365, 364, 379, 380), (358, 357, 372, 373), (366, 365, 380, 381), (359, 358, 373, 374), (367, 366, 381, 382), (360, 359, 374, 375), (368, 367, 382, 383), (361, 360, 375, 376), (354, 82, 369), (113, 368, 383), (362, 361, 376, 377), (355, 354, 369, 370), (363, 362, 377, 378), (356, 355, 370, 371), (364, 363, 378, 379), (376, 375, 390, 391), (369, 82, 384), (113, 383, 398), (377, 376, 391, 392), (370, 369, 384, 385), (378, 377, 392, 393), (371, 370, 385, 386), (379, 378, 393, 394), (372, 371, 386, 387), (380, 379, 394, 395), (373, 372, 387, 388), (381, 380, 395, 396), (374, 373, 388, 389), (382, 381, 396, 397), (375, 374, 389, 390), (383, 382, 397, 398), (395, 394, 409, 410), (388, 387, 402, 403), (396, 395, 410, 411), (389, 388, 403, 404), (397, 396, 411, 412), (390, 389, 404, 405), (398, 397, 412, 413), (391, 390, 405, 406), (384, 82, 399), (113, 398, 413), (392, 391, 406, 407), (385, 384, 399, 400), (393, 392, 407, 408), (386, 385, 400, 401), (394, 393, 408, 409), (387, 386, 401, 402), (399, 82, 414), (113, 413, 428), (407, 406, 421, 422), (400, 399, 414, 415), (408, 407, 422, 423), (401, 400, 415, 416), (409, 408, 423, 424), (402, 401, 416, 417), (410, 409, 424, 425), (403, 402, 417, 418), (411, 410, 425, 426), (404, 403, 418, 419), (412, 411, 426, 427), (405, 404, 419, 420), (413, 412, 427, 428), (406, 405, 420, 421), (418, 417, 432, 433), (426, 425, 440, 441), (419, 418, 433, 434), (427, 426, 441, 442), (420, 419, 434, 435), (428, 427, 442, 443), (421, 420, 435, 436), (414, 82, 429), (113, 428, 443), (422, 421, 436, 437), (415, 414, 429, 430), (423, 422, 437, 438), (416, 415, 430, 431), (424, 423, 438, 439), (417, 416, 431, 432), (425, 424, 439, 440), (437, 436, 451, 452), (430, 429, 444, 445), (438, 437, 452, 453), (431, 430, 445, 446), (439, 438, 453, 454), (432, 431, 446, 447), (440, 439, 454, 455), (433, 432, 447, 448), (441, 440, 455, 456), (434, 433, 448, 449), (442, 441, 456, 457), (435, 434, 449, 450), (443, 442, 457, 458), (436, 435, 450, 451), (429, 82, 444), (113, 443, 458), (456, 455, 470, 471), (449, 448, 463, 464), (457, 456, 471, 472), (450, 449, 464, 465), (458, 457, 472, 473), (451, 450, 465, 466), (444, 82, 459), (113, 458, 473), (452, 451, 466, 467), (445, 444, 459, 460), (453, 452, 467, 468), (446, 445, 460, 461), (454, 453, 468, 469), (447, 446, 461, 462), (455, 454, 469, 470), (448, 447, 462, 463), (468, 467, 5, 477), (461, 460, 474, 1), (469, 468, 477, 6), (462, 461, 1, 2), (470, 469, 6, 478), (463, 462, 2, 475), (471, 470, 478, 479), (464, 463, 475, 3), (472, 471, 479, 480), (465, 464, 3, 476), (473, 472, 480, 481), (466, 465, 476, 4), (459, 82, 0), (113, 473, 481), (467, 466, 4, 5), (460, 459, 0, 474)])
_uv = me_sphere_018.uv_layers.new(name='UVMap')
_uv.uv.foreach_set('vector', [0.75, 0.875, 0.75, 0.9375, 0.7188, 0.9375, 0.7188, 0.875, 0.75, 0.375, 0.75, 0.4375, 0.7188, 0.4375, 0.7188, 0.375, 0.75, 0.8125, 0.75, 0.875, 0.7188, 0.875, 0.7188, 0.8125, 0.75, 0.3125, 0.75, 0.375, 0.7188, 0.375, 0.7188, 0.3125, 0.75, 0.75, 0.75, 0.8125, 0.7188, 0.8125, 0.7188, 0.75, 0.75, 0.25, 0.75, 0.3125, 0.7188, 0.3125, 0.7188, 0.25, 0.75, 0.6875, 0.75, 0.75, 0.7188, 0.75, 0.7188, 0.6875, 0.75, 0.1875, 0.75, 0.25, 0.7188, 0.25, 0.7188, 0.1875, 0.75, 0.625, 0.75, 0.6875, 0.7188, 0.6875, 0.7188, 0.625, 0.75, 0.125, 0.75, 0.1875, 0.7188, 0.1875, 0.7188, 0.125, 0.75, 0.5625, 0.75, 0.625, 0.7188, 0.625, 0.7188, 0.5625, 0.75, 0.0625, 0.75, 0.125, 0.7188, 0.125, 0.7188, 0.0625, 0.75, 0.5, 0.75, 0.5625, 0.7188, 0.5625, 0.7188, 0.5, 0.75, 0.9375, 0.7344, 1.0, 0.7188, 0.9375, 0.7344, 0.0, 0.75, 0.0625, 0.7188, 0.0625, 0.75, 0.4375, 0.75, 0.5, 0.7188, 0.5, 0.7188, 0.4375, 0.7188, 0.5, 0.7188, 0.5625, 0.6875, 0.5625, 0.6875, 0.5, 0.7188, 0.9375, 0.7031, 1.0, 0.6875, 0.9375, 0.7031, 0.0, 0.7188, 0.0625, 0.6875, 0.0625, 0.7188, 0.4375, 0.7188, 0.5, 0.6875, 0.5, 0.6875, 0.4375, 0.7188, 0.875, 0.7188, 0.9375, 0.6875, 0.9375, 0.6875, 0.875, 0.7188, 0.375, 0.7188, 0.4375, 0.6875, 0.4375, 0.6875, 0.375, 0.7188, 0.8125, 0.7188, 0.875, 0.6875, 0.875, 0.6875, 0.8125, 0.7188, 0.3125, 0.7188, 0.375, 0.6875, 0.375, 0.6875, 0.3125, 0.7188, 0.75, 0.7188, 0.8125, 0.6875, 0.8125, 0.6875, 0.75, 0.7188, 0.25, 0.7188, 0.3125, 0.6875, 0.3125, 0.6875, 0.25, 0.7188, 0.6875, 0.7188, 0.75, 0.6875, 0.75, 0.6875, 0.6875, 0.7188, 0.1875, 0.7188, 0.25, 0.6875, 0.25, 0.6875, 0.1875, 0.7188, 0.625, 0.7188, 0.6875, 0.6875, 0.6875, 0.6875, 0.625, 0.7188, 0.125, 0.7188, 0.1875, 0.6875, 0.1875, 0.6875, 0.125, 0.7188, 0.5625, 0.7188, 0.625, 0.6875, 0.625, 0.6875, 0.5625, 0.7188, 0.0625, 0.7188, 0.125, 0.6875, 0.125, 0.6875, 0.0625, 0.6875, 0.25, 0.6875, 0.3125, 0.6562, 0.3125, 0.6562, 0.25, 0.6875, 0.6875, 0.6875, 0.75, 0.6562, 0.75, 0.6562, 0.6875, 0.6875, 0.1875, 0.6875, 0.25, 0.6562, 0.25, 0.6562, 0.1875, 0.6875, 0.625, 0.6875, 0.6875, 0.6562, 0.6875, 0.6562, 0.625, 0.6875, 0.125, 0.6875, 0.1875, 0.6562, 0.1875, 0.6562, 0.125, 0.6875, 0.5625, 0.6875, 0.625, 0.6562, 0.625, 0.6562, 0.5625, 0.6875, 0.0625, 0.6875, 0.125, 0.6562, 0.125, 0.6562, 0.0625, 0.6875, 0.5, 0.6875, 0.5625, 0.6562, 0.5625, 0.6562, 0.5, 0.6875, 0.9375, 0.6719, 1.0, 0.6562, 0.9375, 0.6719, 0.0, 0.6875, 0.0625, 0.6562, 0.0625, 0.6875, 0.4375, 0.6875, 0.5, 0.6562, 0.5, 0.6562, 0.4375, 0.6875, 0.875, 0.6875, 0.9375, 0.6562, 0.9375, 0.6562, 0.875, 0.6875, 0.375, 0.6875, 0.4375, 0.6562, 0.4375, 0.6562, 0.375, 0.6875, 0.8125, 0.6875, 0.875, 0.6562, 0.875, 0.6562, 0.8125, 0.6875, 0.3125, 0.6875, 0.375, 0.6562, 0.375, 0.6562, 0.3125, 0.6875, 0.75, 0.6875, 0.8125, 0.6562, 0.8125, 0.6562, 0.75, 0.6406, 0.0, 0.6562, 0.0625, 0.625, 0.0625, 0.6562, 0.4375, 0.6562, 0.5, 0.625, 0.5, 0.625, 0.4375, 0.6562, 0.875, 0.6562, 0.9375, 0.625, 0.9375, 0.625, 0.875, 0.6562, 0.375, 0.6562, 0.4375, 0.625, 0.4375, 0.625, 0.375, 0.6562, 0.8125, 0.6562, 0.875, 0.625, 0.875, 0.625, 0.8125, 0.6562, 0.3125, 0.6562, 0.375, 0.625, 0.375, 0.625, 0.3125, 0.6562, 0.75, 0.6562, 0.8125, 0.625, 0.8125, 0.625, 0.75, 0.6562, 0.25, 0.6562, 0.3125, 0.625, 0.3125, 0.625, 0.25, 0.6562, 0.6875, 0.6562, 0.75, 0.625, 0.75, 0.625, 0.6875, 0.6562, 0.1875, 0.6562, 0.25, 0.625, 0.25, 0.625, 0.1875, 0.6562, 0.625, 0.6562, 0.6875, 0.625, 0.6875, 0.625, 0.625, 0.6562, 0.125, 0.6562, 0.1875, 0.625, 0.1875, 0.625, 0.125, 0.6562, 0.5625, 0.6562, 0.625, 0.625, 0.625, 0.625, 0.5625, 0.6562, 0.0625, 0.6562, 0.125, 0.625, 0.125, 0.625, 0.0625, 0.6562, 0.5, 0.6562, 0.5625, 0.625, 0.5625, 0.625, 0.5, 0.6562, 0.9375, 0.6406, 1.0, 0.625, 0.9375, 0.625, 0.1875, 0.625, 0.25, 0.5938, 0.25, 0.5938, 0.1875, 0.625, 0.625, 0.625, 0.6875, 0.5938, 0.6875, 0.5938, 0.625, 0.625, 0.125, 0.625, 0.1875, 0.5938, 0.1875, 0.5938, 0.125, 0.625, 0.5625, 0.625, 0.625, 0.5938, 0.625, 0.5938, 0.5625, 0.625, 0.0625, 0.625, 0.125, 0.5938, 0.125, 0.5938, 0.0625, 0.625, 0.5, 0.625, 0.5625, 0.5938, 0.5625, 0.5938, 0.5, 0.625, 0.9375, 0.6094, 1.0, 0.5938, 0.9375, 0.6094, 0.0, 0.625, 0.0625, 0.5938, 0.0625, 0.625, 0.4375, 0.625, 0.5, 0.5938, 0.5, 0.5938, 0.4375, 0.625, 0.875, 0.625, 0.9375, 0.5938, 0.9375, 0.5938, 0.875, 0.625, 0.375, 0.625, 0.4375, 0.5938, 0.4375, 0.5938, 0.375, 0.625, 0.8125, 0.625, 0.875, 0.5938, 0.875, 0.5938, 0.8125, 0.625, 0.3125, 0.625, 0.375, 0.5938, 0.375, 0.5938, 0.3125, 0.625, 0.75, 0.625, 0.8125, 0.5938, 0.8125, 0.5938, 0.75, 0.625, 0.25, 0.625, 0.3125, 0.5938, 0.3125, 0.5938, 0.25, 0.625, 0.6875, 0.625, 0.75, 0.5938, 0.75, 0.5938, 0.6875, 0.5938, 0.875, 0.5938, 0.9375, 0.5625, 0.9375, 0.5625, 0.875, 0.5938, 0.375, 0.5938, 0.4375, 0.5625, 0.4375, 0.5625, 0.375, 0.5938, 0.8125, 0.5938, 0.875, 0.5625, 0.875, 0.5625, 0.8125, 0.5938, 0.3125, 0.5938, 0.375, 0.5625, 0.375, 0.5625, 0.3125, 0.5938, 0.75, 0.5938, 0.8125, 0.5625, 0.8125, 0.5625, 0.75, 0.5938, 0.25, 0.5938, 0.3125, 0.5625, 0.3125, 0.5625, 0.25, 0.5938, 0.6875, 0.5938, 0.75, 0.5625, 0.75, 0.5625, 0.6875, 0.5938, 0.1875, 0.5938, 0.25, 0.5625, 0.25, 0.5625, 0.1875, 0.5938, 0.625, 0.5938, 0.6875, 0.5625, 0.6875, 0.5625, 0.625, 0.5938, 0.125, 0.5938, 0.1875, 0.5625, 0.1875, 0.5625, 0.125, 0.5938, 0.5625, 0.5938, 0.625, 0.5625, 0.625, 0.5625, 0.5625, 0.5938, 0.0625, 0.5938, 0.125, 0.5625, 0.125, 0.5625, 0.0625, 0.5938, 0.5, 0.5938, 0.5625, 0.5625, 0.5625, 0.5625, 0.5, 0.5938, 0.9375, 0.5781, 1.0, 0.5625, 0.9375, 0.5781, 0.0, 0.5938, 0.0625, 0.5625, 0.0625, 0.5938, 0.4375, 0.5938, 0.5, 0.5625, 0.5, 0.5625, 0.4375, 0.5625, 0.625, 0.5625, 0.6875, 0.5312, 0.6875, 0.5312, 0.625, 0.5625, 0.125, 0.5625, 0.1875, 0.5312, 0.1875, 0.5312, 0.125, 0.5625, 0.5625, 0.5625, 0.625, 0.5312, 0.625, 0.5312, 0.5625, 0.5625, 0.0625, 0.5625, 0.125, 0.5312, 0.125, 0.5312, 0.0625, 0.5625, 0.5, 0.5625, 0.5625, 0.5312, 0.5625, 0.5312, 0.5, 0.5625, 0.9375, 0.5469, 1.0, 0.5312, 0.9375, 0.5469, 0.0, 0.5625, 0.0625, 0.5312, 0.0625, 0.5625, 0.4375, 0.5625, 0.5, 0.5312, 0.5, 0.5312, 0.4375, 0.5625, 0.875, 0.5625, 0.9375, 0.5312, 0.9375, 0.5312, 0.875, 0.5625, 0.375, 0.5625, 0.4375, 0.5312, 0.4375, 0.5312, 0.375, 0.5625, 0.8125, 0.5625, 0.875, 0.5312, 0.875, 0.5312, 0.8125, 0.5625, 0.3125, 0.5625, 0.375, 0.5312, 0.375, 0.5312, 0.3125, 0.5625, 0.75, 0.5625, 0.8125, 0.5312, 0.8125, 0.5312, 0.75, 0.5625, 0.25, 0.5625, 0.3125, 0.5312, 0.3125, 0.5312, 0.25, 0.5625, 0.6875, 0.5625, 0.75, 0.5312, 0.75, 0.5312, 0.6875, 0.5625, 0.1875, 0.5625, 0.25, 0.5312, 0.25, 0.5312, 0.1875, 0.5312, 0.375, 0.5312, 0.4375, 0.5, 0.4375, 0.5, 0.375, 0.5312, 0.8125, 0.5312, 0.875, 0.5, 0.875, 0.5, 0.8125, 0.5312, 0.3125, 0.5312, 0.375, 0.5, 0.375, 0.5, 0.3125, 0.5312, 0.75, 0.5312, 0.8125, 0.5, 0.8125, 0.5, 0.75, 0.5312, 0.25, 0.5312, 0.3125, 0.5, 0.3125, 0.5, 0.25, 0.5312, 0.6875, 0.5312, 0.75, 0.5, 0.75, 0.5, 0.6875, 0.5312, 0.1875, 0.5312, 0.25, 0.5, 0.25, 0.5, 0.1875, 0.5312, 0.625, 0.5312, 0.6875, 0.5, 0.6875, 0.5, 0.625, 0.5312, 0.125, 0.5312, 0.1875, 0.5, 0.1875, 0.5, 0.125, 0.5312, 0.5625, 0.5312, 0.625, 0.5, 0.625, 0.5, 0.5625, 0.5312, 0.0625, 0.5312, 0.125, 0.5, 0.125, 0.5, 0.0625, 0.5312, 0.5, 0.5312, 0.5625, 0.5, 0.5625, 0.5, 0.5, 0.5312, 0.9375, 0.5156, 1.0, 0.5, 0.9375, 0.5156, 0.0, 0.5312, 0.0625, 0.5, 0.0625, 0.5312, 0.4375, 0.5312, 0.5, 0.5, 0.5, 0.5, 0.4375, 0.5312, 0.875, 0.5312, 0.9375, 0.5, 0.9375, 0.5, 0.875, 0.5, 0.125, 0.5, 0.1875, 0.4688, 0.1875, 0.4687, 0.125, 0.5, 0.5625, 0.5, 0.625, 0.4688, 0.625, 0.4688, 0.5625, 0.5, 0.0625, 0.5, 0.125, 0.4687, 0.125, 0.4688, 0.0625, 0.5, 0.5, 0.5, 0.5625, 0.4688, 0.5625, 0.4687, 0.5, 0.5, 0.9375, 0.4844, 1.0, 0.4688, 0.9375, 0.4844, 0.0, 0.5, 0.0625, 0.4688, 0.0625, 0.5, 0.4375, 0.5, 0.5, 0.4687, 0.5, 0.4688, 0.4375, 0.5, 0.875, 0.5, 0.9375, 0.4688, 0.9375, 0.4687, 0.875, 0.5, 0.375, 0.5, 0.4375, 0.4688, 0.4375, 0.4688, 0.375, 0.5, 0.8125, 0.5, 0.875, 0.4687, 0.875, 0.4688, 0.8125, 0.5, 0.3125, 0.5, 0.375, 0.4688, 0.375, 0.4688, 0.3125, 0.5, 0.75, 0.5, 0.8125, 0.4688, 0.8125, 0.4688, 0.75, 0.5, 0.25, 0.5, 0.3125, 0.4688, 0.3125, 0.4688, 0.25, 0.5, 0.6875, 0.5, 0.75, 0.4688, 0.75, 0.4688, 0.6875, 0.5, 0.1875, 0.5, 0.25, 0.4688, 0.25, 0.4688, 0.1875, 0.5, 0.625, 0.5, 0.6875, 0.4688, 0.6875, 0.4688, 0.625, 0.4688, 0.8125, 0.4687, 0.875, 0.4375, 0.875, 0.4375, 0.8125, 0.4688, 0.3125, 0.4688, 0.375, 0.4375, 0.375, 0.4375, 0.3125, 0.4688, 0.75, 0.4688, 0.8125, 0.4375, 0.8125, 0.4375, 0.75, 0.4688, 0.25, 0.4688, 0.3125, 0.4375, 0.3125, 0.4375, 0.25, 0.4688, 0.6875, 0.4688, 0.75, 0.4375, 0.75, 0.4375, 0.6875, 0.4688, 0.1875, 0.4688, 0.25, 0.4375, 0.25, 0.4375, 0.1875, 0.4688, 0.625, 0.4688, 0.6875, 0.4375, 0.6875, 0.4375, 0.625, 0.4687, 0.125, 0.4688, 0.1875, 0.4375, 0.1875, 0.4375, 0.125, 0.4688, 0.5625, 0.4688, 0.625, 0.4375, 0.625, 0.4375, 0.5625, 0.4688, 0.0625, 0.4687, 0.125, 0.4375, 0.125, 0.4375, 0.0625, 0.4687, 0.5, 0.4688, 0.5625, 0.4375, 0.5625, 0.4375, 0.5, 0.4688, 0.9375, 0.4531, 1.0, 0.4375, 0.9375, 0.4531, 0.0, 0.4688, 0.0625, 0.4375, 0.0625, 0.4688, 0.4375, 0.4687, 0.5, 0.4375, 0.5, 0.4375, 0.4375, 0.4687, 0.875, 0.4688, 0.9375, 0.4375, 0.9375, 0.4375, 0.875, 0.4688, 0.375, 0.4688, 0.4375, 0.4375, 0.4375, 0.4375, 0.375, 0.4375, 0.5625, 0.4375, 0.625, 0.4062, 0.625, 0.4062, 0.5625, 0.4375, 0.0625, 0.4375, 0.125, 0.4062, 0.125, 0.4062, 0.0625, 0.4375, 0.5, 0.4375, 0.5625, 0.4062, 0.5625, 0.4062, 0.5, 0.4375, 0.9375, 0.4219, 1.0, 0.4062, 0.9375, 0.4219, 0.0, 0.4375, 0.0625, 0.4062, 0.0625, 0.4375, 0.4375, 0.4375, 0.5, 0.4062, 0.5, 0.4062, 0.4375, 0.4375, 0.875, 0.4375, 0.9375, 0.4062, 0.9375, 0.4062, 0.875, 0.4375, 0.375, 0.4375, 0.4375, 0.4062, 0.4375, 0.4062, 0.375, 0.4375, 0.8125, 0.4375, 0.875, 0.4062, 0.875, 0.4062, 0.8125, 0.4375, 0.3125, 0.4375, 0.375, 0.4062, 0.375, 0.4062, 0.3125, 0.4375, 0.75, 0.4375, 0.8125, 0.4062, 0.8125, 0.4062, 0.75, 0.4375, 0.25, 0.4375, 0.3125, 0.4062, 0.3125, 0.4062, 0.25, 0.4375, 0.6875, 0.4375, 0.75, 0.4062, 0.75, 0.4062, 0.6875, 0.4375, 0.1875, 0.4375, 0.25, 0.4062, 0.25, 0.4062, 0.1875, 0.4375, 0.625, 0.4375, 0.6875, 0.4062, 0.6875, 0.4062, 0.625, 0.4375, 0.125, 0.4375, 0.1875, 0.4062, 0.1875, 0.4062, 0.125, 0.4062, 0.3125, 0.4062, 0.375, 0.375, 0.375, 0.375, 0.3125, 0.4062, 0.75, 0.4062, 0.8125, 0.375, 0.8125, 0.375, 0.75, 0.4062, 0.25, 0.4062, 0.3125, 0.375, 0.3125, 0.375, 0.25, 0.4062, 0.6875, 0.4062, 0.75, 0.375, 0.75, 0.375, 0.6875, 0.4062, 0.1875, 0.4062, 0.25, 0.375, 0.25, 0.375, 0.1875, 0.4062, 0.625, 0.4062, 0.6875, 0.375, 0.6875, 0.375, 0.625, 0.4062, 0.125, 0.4062, 0.1875, 0.375, 0.1875, 0.375, 0.125, 0.4062, 0.5625, 0.4062, 0.625, 0.375, 0.625, 0.375, 0.5625, 0.4062, 0.0625, 0.4062, 0.125, 0.375, 0.125, 0.375, 0.0625, 0.4062, 0.5, 0.4062, 0.5625, 0.375, 0.5625, 0.375, 0.5, 0.4062, 0.9375, 0.3906, 1.0, 0.375, 0.9375, 0.3906, 0.0, 0.4062, 0.0625, 0.375, 0.0625, 0.4062, 0.4375, 0.4062, 0.5, 0.375, 0.5, 0.375, 0.4375, 0.4062, 0.875, 0.4062, 0.9375, 0.375, 0.9375, 0.375, 0.875, 0.4062, 0.375, 0.4062, 0.4375, 0.375, 0.4375, 0.375, 0.375, 0.4062, 0.8125, 0.4062, 0.875, 0.375, 0.875, 0.375, 0.8125, 0.375, 0.0625, 0.375, 0.125, 0.3438, 0.125, 0.3438, 0.0625, 0.375, 0.5, 0.375, 0.5625, 0.3438, 0.5625, 0.3438, 0.5, 0.375, 0.9375, 0.3594, 1.0, 0.3438, 0.9375, 0.3594, 0.0, 0.375, 0.0625, 0.3438, 0.0625, 0.375, 0.4375, 0.375, 0.5, 0.3438, 0.5, 0.3438, 0.4375, 0.375, 0.875, 0.375, 0.9375, 0.3438, 0.9375, 0.3438, 0.875, 0.375, 0.375, 0.375, 0.4375, 0.3438, 0.4375, 0.3438, 0.375, 0.375, 0.8125, 0.375, 0.875, 0.3438, 0.875, 0.3438, 0.8125, 0.375, 0.3125, 0.375, 0.375, 0.3438, 0.375, 0.3438, 0.3125, 0.375, 0.75, 0.375, 0.8125, 0.3438, 0.8125, 0.3438, 0.75, 0.375, 0.25, 0.375, 0.3125, 0.3438, 0.3125, 0.3438, 0.25, 0.375, 0.6875, 0.375, 0.75, 0.3438, 0.75, 0.3438, 0.6875, 0.375, 0.1875, 0.375, 0.25, 0.3438, 0.25, 0.3438, 0.1875, 0.375, 0.625, 0.375, 0.6875, 0.3438, 0.6875, 0.3438, 0.625, 0.375, 0.125, 0.375, 0.1875, 0.3438, 0.1875, 0.3438, 0.125, 0.375, 0.5625, 0.375, 0.625, 0.3438, 0.625, 0.3438, 0.5625, 0.3438, 0.25, 0.3438, 0.3125, 0.3125, 0.3125, 0.3125, 0.25, 0.3438, 0.6875, 0.3438, 0.75, 0.3125, 0.75, 0.3125, 0.6875, 0.3438, 0.1875, 0.3438, 0.25, 0.3125, 0.25, 0.3125, 0.1875, 0.3438, 0.625, 0.3438, 0.6875, 0.3125, 0.6875, 0.3125, 0.625, 0.3438, 0.125, 0.3438, 0.1875, 0.3125, 0.1875, 0.3125, 0.125, 0.3438, 0.5625, 0.3438, 0.625, 0.3125, 0.625, 0.3125, 0.5625, 0.3438, 0.0625, 0.3438, 0.125, 0.3125, 0.125, 0.3125, 0.0625, 0.3438, 0.5, 0.3438, 0.5625, 0.3125, 0.5625, 0.3125, 0.5, 0.3438, 0.9375, 0.3281, 1.0, 0.3125, 0.9375, 0.3281, 0.0, 0.3438, 0.0625, 0.3125, 0.0625, 0.3438, 0.4375, 0.3438, 0.5, 0.3125, 0.5, 0.3125, 0.4375, 0.3438, 0.875, 0.3438, 0.9375, 0.3125, 0.9375, 0.3125, 0.875, 0.3438, 0.375, 0.3438, 0.4375, 0.3125, 0.4375, 0.3125, 0.375, 0.3438, 0.8125, 0.3438, 0.875, 0.3125, 0.875, 0.3125, 0.8125, 0.3438, 0.3125, 0.3438, 0.375, 0.3125, 0.375, 0.3125, 0.3125, 0.3438, 0.75, 0.3438, 0.8125, 0.3125, 0.8125, 0.3125, 0.75, 0.3125, 0.9375, 0.2969, 1.0, 0.2812, 0.9375, 0.2969, 0.0, 0.3125, 0.0625, 0.2812, 0.0625, 0.3125, 0.4375, 0.3125, 0.5, 0.2812, 0.5, 0.2812, 0.4375, 0.3125, 0.875, 0.3125, 0.9375, 0.2812, 0.9375, 0.2812, 0.875, 0.3125, 0.375, 0.3125, 0.4375, 0.2812, 0.4375, 0.2812, 0.375, 0.3125, 0.8125, 0.3125, 0.875, 0.2812, 0.875, 0.2812, 0.8125, 0.3125, 0.3125, 0.3125, 0.375, 0.2812, 0.375, 0.2812, 0.3125, 0.3125, 0.75, 0.3125, 0.8125, 0.2812, 0.8125, 0.2812, 0.75, 0.3125, 0.25, 0.3125, 0.3125, 0.2812, 0.3125, 0.2812, 0.25, 0.3125, 0.6875, 0.3125, 0.75, 0.2812, 0.75, 0.2812, 0.6875, 0.3125, 0.1875, 0.3125, 0.25, 0.2812, 0.25, 0.2812, 0.1875, 0.3125, 0.625, 0.3125, 0.6875, 0.2812, 0.6875, 0.2812, 0.625, 0.3125, 0.125, 0.3125, 0.1875, 0.2812, 0.1875, 0.2812, 0.125, 0.3125, 0.5625, 0.3125, 0.625, 0.2812, 0.625, 0.2812, 0.5625, 0.3125, 0.0625, 0.3125, 0.125, 0.2812, 0.125, 0.2812, 0.0625, 0.3125, 0.5, 0.3125, 0.5625, 0.2812, 0.5625, 0.2812, 0.5, 0.2812, 0.6875, 0.2812, 0.75, 0.25, 0.75, 0.25, 0.6875, 0.2812, 0.1875, 0.2812, 0.25, 0.25, 0.25, 0.25, 0.1875, 0.2812, 0.625, 0.2812, 0.6875, 0.25, 0.6875, 0.25, 0.625, 0.2812, 0.125, 0.2812, 0.1875, 0.25, 0.1875, 0.25, 0.125, 0.2812, 0.5625, 0.2812, 0.625, 0.25, 0.625, 0.25, 0.5625, 0.2812, 0.0625, 0.2812, 0.125, 0.25, 0.125, 0.25, 0.0625, 0.2812, 0.5, 0.2812, 0.5625, 0.25, 0.5625, 0.25, 0.5, 0.2812, 0.9375, 0.2656, 1.0, 0.25, 0.9375, 0.2656, 0.0, 0.2812, 0.0625, 0.25, 0.0625, 0.2812, 0.4375, 0.2812, 0.5, 0.25, 0.5, 0.25, 0.4375, 0.2812, 0.875, 0.2812, 0.9375, 0.25, 0.9375, 0.25, 0.875, 0.2812, 0.375, 0.2812, 0.4375, 0.25, 0.4375, 0.25, 0.375, 0.2812, 0.8125, 0.2812, 0.875, 0.25, 0.875, 0.25, 0.8125, 0.2812, 0.3125, 0.2812, 0.375, 0.25, 0.375, 0.25, 0.3125, 0.2812, 0.75, 0.2812, 0.8125, 0.25, 0.8125, 0.25, 0.75, 0.2812, 0.25, 0.2812, 0.3125, 0.25, 0.3125, 0.25, 0.25, 0.25, 0.4375, 0.25, 0.5, 0.2187, 0.5, 0.2188, 0.4375, 0.25, 0.875, 0.25, 0.9375, 0.2188, 0.9375, 0.2187, 0.875, 0.25, 0.375, 0.25, 0.4375, 0.2188, 0.4375, 0.2188, 0.375, 0.25, 0.8125, 0.25, 0.875, 0.2187, 0.875, 0.2188, 0.8125, 0.25, 0.3125, 0.25, 0.375, 0.2188, 0.375, 0.2188, 0.3125, 0.25, 0.75, 0.25, 0.8125, 0.2188, 0.8125, 0.2188, 0.75, 0.25, 0.25, 0.25, 0.3125, 0.2188, 0.3125, 0.2188, 0.25, 0.25, 0.6875, 0.25, 0.75, 0.2188, 0.75, 0.2188, 0.6875, 0.25, 0.1875, 0.25, 0.25, 0.2188, 0.25, 0.2188, 0.1875, 0.25, 0.625, 0.25, 0.6875, 0.2188, 0.6875, 0.2188, 0.625, 0.25, 0.125, 0.25, 0.1875, 0.2188, 0.1875, 0.2187, 0.125, 0.25, 0.5625, 0.25, 0.625, 0.2188, 0.625, 0.2188, 0.5625, 0.25, 0.0625, 0.25, 0.125, 0.2187, 0.125, 0.2188, 0.0625, 0.25, 0.5, 0.25, 0.5625, 0.2188, 0.5625, 0.2187, 0.5, 0.25, 0.9375, 0.2344, 1.0, 0.2188, 0.9375, 0.2344, 0.0, 0.25, 0.0625, 0.2188, 0.0625, 0.2188, 0.1875, 0.2188, 0.25, 0.1875, 0.25, 0.1875, 0.1875, 0.2188, 0.625, 0.2188, 0.6875, 0.1875, 0.6875, 0.1875, 0.625, 0.2187, 0.125, 0.2188, 0.1875, 0.1875, 0.1875, 0.1875, 0.125, 0.2188, 0.5625, 0.2188, 0.625, 0.1875, 0.625, 0.1875, 0.5625, 0.2188, 0.0625, 0.2187, 0.125, 0.1875, 0.125, 0.1875, 0.0625, 0.2187, 0.5, 0.2188, 0.5625, 0.1875, 0.5625, 0.1875, 0.5, 0.2188, 0.9375, 0.2031, 1.0, 0.1875, 0.9375, 0.2031, 0.0, 0.2188, 0.0625, 0.1875, 0.0625, 0.2188, 0.4375, 0.2187, 0.5, 0.1875, 0.5, 0.1875, 0.4375, 0.2187, 0.875, 0.2188, 0.9375, 0.1875, 0.9375, 0.1875, 0.875, 0.2188, 0.375, 0.2188, 0.4375, 0.1875, 0.4375, 0.1875, 0.375, 0.2188, 0.8125, 0.2187, 0.875, 0.1875, 0.875, 0.1875, 0.8125, 0.2188, 0.3125, 0.2188, 0.375, 0.1875, 0.375, 0.1875, 0.3125, 0.2188, 0.75, 0.2188, 0.8125, 0.1875, 0.8125, 0.1875, 0.75, 0.2188, 0.25, 0.2188, 0.3125, 0.1875, 0.3125, 0.1875, 0.25, 0.2188, 0.6875, 0.2188, 0.75, 0.1875, 0.75, 0.1875, 0.6875, 0.1875, 0.875, 0.1875, 0.9375, 0.1562, 0.9375, 0.1562, 0.875, 0.1875, 0.375, 0.1875, 0.4375, 0.1562, 0.4375, 0.1562, 0.375, 0.1875, 0.8125, 0.1875, 0.875, 0.1562, 0.875, 0.1562, 0.8125, 0.1875, 0.3125, 0.1875, 0.375, 0.1562, 0.375, 0.1562, 0.3125, 0.1875, 0.75, 0.1875, 0.8125, 0.1562, 0.8125, 0.1562, 0.75, 0.1875, 0.25, 0.1875, 0.3125, 0.1562, 0.3125, 0.1562, 0.25, 0.1875, 0.6875, 0.1875, 0.75, 0.1562, 0.75, 0.1562, 0.6875, 0.1875, 0.1875, 0.1875, 0.25, 0.1562, 0.25, 0.1562, 0.1875, 0.1875, 0.625, 0.1875, 0.6875, 0.1562, 0.6875, 0.1562, 0.625, 0.1875, 0.125, 0.1875, 0.1875, 0.1562, 0.1875, 0.1562, 0.125, 0.1875, 0.5625, 0.1875, 0.625, 0.1562, 0.625, 0.1562, 0.5625, 0.1875, 0.0625, 0.1875, 0.125, 0.1562, 0.125, 0.1562, 0.0625, 0.1875, 0.5, 0.1875, 0.5625, 0.1562, 0.5625, 0.1562, 0.5, 0.1875, 0.9375, 0.1719, 1.0, 0.1562, 0.9375, 0.1719, 0.0, 0.1875, 0.0625, 0.1562, 0.0625, 0.1875, 0.4375, 0.1875, 0.5, 0.1562, 0.5, 0.1562, 0.4375, 0.1562, 0.625, 0.1562, 0.6875, 0.125, 0.6875, 0.125, 0.625, 0.1562, 0.125, 0.1562, 0.1875, 0.125, 0.1875, 0.125, 0.125, 0.1562, 0.5625, 0.1562, 0.625, 0.125, 0.625, 0.125, 0.5625, 0.1562, 0.0625, 0.1562, 0.125, 0.125, 0.125, 0.125, 0.0625, 0.1562, 0.5, 0.1562, 0.5625, 0.125, 0.5625, 0.125, 0.5, 0.1562, 0.9375, 0.1406, 1.0, 0.125, 0.9375, 0.1406, 0.0, 0.1562, 0.0625, 0.125, 0.0625, 0.1562, 0.4375, 0.1562, 0.5, 0.125, 0.5, 0.125, 0.4375, 0.1562, 0.875, 0.1562, 0.9375, 0.125, 0.9375, 0.125, 0.875, 0.1562, 0.375, 0.1562, 0.4375, 0.125, 0.4375, 0.125, 0.375, 0.1562, 0.8125, 0.1562, 0.875, 0.125, 0.875, 0.125, 0.8125, 0.1562, 0.3125, 0.1562, 0.375, 0.125, 0.375, 0.125, 0.3125, 0.1562, 0.75, 0.1562, 0.8125, 0.125, 0.8125, 0.125, 0.75, 0.1562, 0.25, 0.1562, 0.3125, 0.125, 0.3125, 0.125, 0.25, 0.1562, 0.6875, 0.1562, 0.75, 0.125, 0.75, 0.125, 0.6875, 0.1562, 0.1875, 0.1562, 0.25, 0.125, 0.25, 0.125, 0.1875, 0.125, 0.375, 0.125, 0.4375, 0.09375, 0.4375, 0.09375, 0.375, 0.125, 0.8125, 0.125, 0.875, 0.09375, 0.875, 0.09375, 0.8125, 0.125, 0.3125, 0.125, 0.375, 0.09375, 0.375, 0.09375, 0.3125, 0.125, 0.75, 0.125, 0.8125, 0.09375, 0.8125, 0.09375, 0.75, 0.125, 0.25, 0.125, 0.3125, 0.09375, 0.3125, 0.09375, 0.25, 0.125, 0.6875, 0.125, 0.75, 0.09375, 0.75, 0.09375, 0.6875, 0.125, 0.1875, 0.125, 0.25, 0.09375, 0.25, 0.09375, 0.1875, 0.125, 0.625, 0.125, 0.6875, 0.09375, 0.6875, 0.09375, 0.625, 0.125, 0.125, 0.125, 0.1875, 0.09375, 0.1875, 0.09375, 0.125, 0.125, 0.5625, 0.125, 0.625, 0.09375, 0.625, 0.09375, 0.5625, 0.125, 0.0625, 0.125, 0.125, 0.09375, 0.125, 0.09375, 0.0625, 0.125, 0.5, 0.125, 0.5625, 0.09375, 0.5625, 0.09375, 0.5, 0.125, 0.9375, 0.1094, 1.0, 0.09375, 0.9375, 0.1094, 0.0, 0.125, 0.0625, 0.09375, 0.0625, 0.125, 0.4375, 0.125, 0.5, 0.09375, 0.5, 0.09375, 0.4375, 0.125, 0.875, 0.125, 0.9375, 0.09375, 0.9375, 0.09375, 0.875, 0.09375, 0.125, 0.09375, 0.1875, 0.0625, 0.1875, 0.0625, 0.125, 0.09375, 0.5625, 0.09375, 0.625, 0.0625, 0.625, 0.0625, 0.5625, 0.09375, 0.0625, 0.09375, 0.125, 0.0625, 0.125, 0.0625, 0.0625, 0.09375, 0.5, 0.09375, 0.5625, 0.0625, 0.5625, 0.0625, 0.5, 0.09375, 0.9375, 0.07812, 1.0, 0.0625, 0.9375, 0.07812, 0.0, 0.09375, 0.0625, 0.0625, 0.0625, 0.09375, 0.4375, 0.09375, 0.5, 0.0625, 0.5, 0.0625, 0.4375, 0.09375, 0.875, 0.09375, 0.9375, 0.0625, 0.9375, 0.0625, 0.875, 0.09375, 0.375, 0.09375, 0.4375, 0.0625, 0.4375, 0.0625, 0.375, 0.09375, 0.8125, 0.09375, 0.875, 0.0625, 0.875, 0.0625, 0.8125, 0.09375, 0.3125, 0.09375, 0.375, 0.0625, 0.375, 0.0625, 0.3125, 0.09375, 0.75, 0.09375, 0.8125, 0.0625, 0.8125, 0.0625, 0.75, 0.09375, 0.25, 0.09375, 0.3125, 0.0625, 0.3125, 0.0625, 0.25, 0.09375, 0.6875, 0.09375, 0.75, 0.0625, 0.75, 0.0625, 0.6875, 0.09375, 0.1875, 0.09375, 0.25, 0.0625, 0.25, 0.0625, 0.1875, 0.09375, 0.625, 0.09375, 0.6875, 0.0625, 0.6875, 0.0625, 0.625, 0.0625, 0.3125, 0.0625, 0.375, 0.03125, 0.375, 0.03125, 0.3125, 0.0625, 0.75, 0.0625, 0.8125, 0.03125, 0.8125, 0.03125, 0.75, 0.0625, 0.25, 0.0625, 0.3125, 0.03125, 0.3125, 0.03125, 0.25, 0.0625, 0.6875, 0.0625, 0.75, 0.03125, 0.75, 0.03125, 0.6875, 0.0625, 0.1875, 0.0625, 0.25, 0.03125, 0.25, 0.03125, 0.1875, 0.0625, 0.625, 0.0625, 0.6875, 0.03125, 0.6875, 0.03125, 0.625, 0.0625, 0.125, 0.0625, 0.1875, 0.03125, 0.1875, 0.03125, 0.125, 0.0625, 0.5625, 0.0625, 0.625, 0.03125, 0.625, 0.03125, 0.5625, 0.0625, 0.0625, 0.0625, 0.125, 0.03125, 0.125, 0.03125, 0.0625, 0.0625, 0.5, 0.0625, 0.5625, 0.03125, 0.5625, 0.03125, 0.5, 0.0625, 0.9375, 0.04687, 1.0, 0.03125, 0.9375, 0.04687, 0.0, 0.0625, 0.0625, 0.03125, 0.0625, 0.0625, 0.4375, 0.0625, 0.5, 0.03125, 0.5, 0.03125, 0.4375, 0.0625, 0.875, 0.0625, 0.9375, 0.03125, 0.9375, 0.03125, 0.875, 0.0625, 0.375, 0.0625, 0.4375, 0.03125, 0.4375, 0.03125, 0.375, 0.0625, 0.8125, 0.0625, 0.875, 0.03125, 0.875, 0.03125, 0.8125, 0.03125, 0.0625, 0.03125, 0.125, 0.0, 0.125, 0.0, 0.0625, 0.03125, 0.5, 0.03125, 0.5625, 0.0, 0.5625, 0.0, 0.5, 0.03125, 0.9375, 0.01562, 1.0, 0.0, 0.9375, 0.01562, 0.0, 0.03125, 0.0625, 0.0, 0.0625, 0.03125, 0.4375, 0.03125, 0.5, 0.0, 0.5, 0.0, 0.4375, 0.03125, 0.875, 0.03125, 0.9375, 0.0, 0.9375, 0.0, 0.875, 0.03125, 0.375, 0.03125, 0.4375, 0.0, 0.4375, 0.0, 0.375, 0.03125, 0.8125, 0.03125, 0.875, 0.0, 0.875, 0.0, 0.8125, 0.03125, 0.3125, 0.03125, 0.375, 0.0, 0.375, 0.0, 0.3125, 0.03125, 0.75, 0.03125, 0.8125, 0.0, 0.8125, 0.0, 0.75, 0.03125, 0.25, 0.03125, 0.3125, 0.0, 0.3125, 0.0, 0.25, 0.03125, 0.6875, 0.03125, 0.75, 0.0, 0.75, 0.0, 0.6875, 0.03125, 0.1875, 0.03125, 0.25, 0.0, 0.25, 0.0, 0.1875, 0.03125, 0.625, 0.03125, 0.6875, 0.0, 0.6875, 0.0, 0.625, 0.03125, 0.125, 0.03125, 0.1875, 0.0, 0.1875, 0.0, 0.125, 0.03125, 0.5625, 0.03125, 0.625, 0.0, 0.625, 0.0, 0.5625, 1.0, 0.75, 1.0, 0.8125, 0.9687, 0.8125, 0.9687, 0.75, 1.0, 0.25, 1.0, 0.3125, 0.9687, 0.3125, 0.9687, 0.25, 1.0, 0.6875, 1.0, 0.75, 0.9687, 0.75, 0.9687, 0.6875, 1.0, 0.1875, 1.0, 0.25, 0.9687, 0.25, 0.9687, 0.1875, 1.0, 0.625, 1.0, 0.6875, 0.9687, 0.6875, 0.9687, 0.625, 1.0, 0.125, 1.0, 0.1875, 0.9687, 0.1875, 0.9687, 0.125, 1.0, 0.5625, 1.0, 0.625, 0.9687, 0.625, 0.9687, 0.5625, 1.0, 0.0625, 1.0, 0.125, 0.9687, 0.125, 0.9687, 0.0625, 1.0, 0.5, 1.0, 0.5625, 0.9687, 0.5625, 0.9687, 0.5, 1.0, 0.9375, 0.9844, 1.0, 0.9687, 0.9375, 0.9844, 0.0, 1.0, 0.0625, 0.9687, 0.0625, 1.0, 0.4375, 1.0, 0.5, 0.9687, 0.5, 0.9687, 0.4375, 1.0, 0.875, 1.0, 0.9375, 0.9687, 0.9375, 0.9687, 0.875, 1.0, 0.375, 1.0, 0.4375, 0.9687, 0.4375, 0.9687, 0.375, 1.0, 0.8125, 1.0, 0.875, 0.9687, 0.875, 0.9687, 0.8125, 1.0, 0.3125, 1.0, 0.375, 0.9687, 0.375, 0.9687, 0.3125, 0.9687, 0.5, 0.9687, 0.5625, 0.9375, 0.5625, 0.9375, 0.5, 0.9687, 0.9375, 0.9531, 1.0, 0.9375, 0.9375, 0.9531, 0.0, 0.9687, 0.0625, 0.9375, 0.0625, 0.9687, 0.4375, 0.9687, 0.5, 0.9375, 0.5, 0.9375, 0.4375, 0.9687, 0.875, 0.9687, 0.9375, 0.9375, 0.9375, 0.9375, 0.875, 0.9687, 0.375, 0.9687, 0.4375, 0.9375, 0.4375, 0.9375, 0.375, 0.9687, 0.8125, 0.9687, 0.875, 0.9375, 0.875, 0.9375, 0.8125, 0.9687, 0.3125, 0.9687, 0.375, 0.9375, 0.375, 0.9375, 0.3125, 0.9687, 0.75, 0.9687, 0.8125, 0.9375, 0.8125, 0.9375, 0.75, 0.9687, 0.25, 0.9687, 0.3125, 0.9375, 0.3125, 0.9375, 0.25, 0.9687, 0.6875, 0.9687, 0.75, 0.9375, 0.75, 0.9375, 0.6875, 0.9687, 0.1875, 0.9687, 0.25, 0.9375, 0.25, 0.9375, 0.1875, 0.9687, 0.625, 0.9687, 0.6875, 0.9375, 0.6875, 0.9375, 0.625, 0.9687, 0.125, 0.9687, 0.1875, 0.9375, 0.1875, 0.9375, 0.125, 0.9687, 0.5625, 0.9687, 0.625, 0.9375, 0.625, 0.9375, 0.5625, 0.9687, 0.0625, 0.9687, 0.125, 0.9375, 0.125, 0.9375, 0.0625, 0.9375, 0.25, 0.9375, 0.3125, 0.9062, 0.3125, 0.9062, 0.25, 0.9375, 0.6875, 0.9375, 0.75, 0.9062, 0.75, 0.9062, 0.6875, 0.9375, 0.1875, 0.9375, 0.25, 0.9062, 0.25, 0.9062, 0.1875, 0.9375, 0.625, 0.9375, 0.6875, 0.9062, 0.6875, 0.9062, 0.625, 0.9375, 0.125, 0.9375, 0.1875, 0.9062, 0.1875, 0.9062, 0.125, 0.9375, 0.5625, 0.9375, 0.625, 0.9062, 0.625, 0.9062, 0.5625, 0.9375, 0.0625, 0.9375, 0.125, 0.9062, 0.125, 0.9062, 0.0625, 0.9375, 0.5, 0.9375, 0.5625, 0.9062, 0.5625, 0.9062, 0.5, 0.9375, 0.9375, 0.9219, 1.0, 0.9062, 0.9375, 0.9219, 0.0, 0.9375, 0.0625, 0.9062, 0.0625, 0.9375, 0.4375, 0.9375, 0.5, 0.9062, 0.5, 0.9062, 0.4375, 0.9375, 0.875, 0.9375, 0.9375, 0.9062, 0.9375, 0.9062, 0.875, 0.9375, 0.375, 0.9375, 0.4375, 0.9062, 0.4375, 0.9062, 0.375, 0.9375, 0.8125, 0.9375, 0.875, 0.9062, 0.875, 0.9062, 0.8125, 0.9375, 0.3125, 0.9375, 0.375, 0.9062, 0.375, 0.9062, 0.3125, 0.9375, 0.75, 0.9375, 0.8125, 0.9062, 0.8125, 0.9062, 0.75, 0.9062, 0.9375, 0.8906, 1.0, 0.875, 0.9375, 0.8906, 0.0, 0.9062, 0.0625, 0.875, 0.0625, 0.9062, 0.4375, 0.9062, 0.5, 0.875, 0.5, 0.875, 0.4375, 0.9062, 0.875, 0.9062, 0.9375, 0.875, 0.9375, 0.875, 0.875, 0.9062, 0.375, 0.9062, 0.4375, 0.875, 0.4375, 0.875, 0.375, 0.9062, 0.8125, 0.9062, 0.875, 0.875, 0.875, 0.875, 0.8125, 0.9062, 0.3125, 0.9062, 0.375, 0.875, 0.375, 0.875, 0.3125, 0.9062, 0.75, 0.9062, 0.8125, 0.875, 0.8125, 0.875, 0.75, 0.9062, 0.25, 0.9062, 0.3125, 0.875, 0.3125, 0.875, 0.25, 0.9062, 0.6875, 0.9062, 0.75, 0.875, 0.75, 0.875, 0.6875, 0.9062, 0.1875, 0.9062, 0.25, 0.875, 0.25, 0.875, 0.1875, 0.9062, 0.625, 0.9062, 0.6875, 0.875, 0.6875, 0.875, 0.625, 0.9062, 0.125, 0.9062, 0.1875, 0.875, 0.1875, 0.875, 0.125, 0.9062, 0.5625, 0.9062, 0.625, 0.875, 0.625, 0.875, 0.5625, 0.9062, 0.0625, 0.9062, 0.125, 0.875, 0.125, 0.875, 0.0625, 0.9062, 0.5, 0.9062, 0.5625, 0.875, 0.5625, 0.875, 0.5, 0.875, 0.6875, 0.875, 0.75, 0.8438, 0.75, 0.8437, 0.6875, 0.875, 0.1875, 0.875, 0.25, 0.8438, 0.25, 0.8437, 0.1875, 0.875, 0.625, 0.875, 0.6875, 0.8437, 0.6875, 0.8437, 0.625, 0.875, 0.125, 0.875, 0.1875, 0.8437, 0.1875, 0.8438, 0.125, 0.875, 0.5625, 0.875, 0.625, 0.8437, 0.625, 0.8438, 0.5625, 0.875, 0.0625, 0.875, 0.125, 0.8438, 0.125, 0.8438, 0.0625, 0.875, 0.5, 0.875, 0.5625, 0.8438, 0.5625, 0.8437, 0.5, 0.875, 0.9375, 0.8594, 1.0, 0.8438, 0.9375, 0.8594, 0.0, 0.875, 0.0625, 0.8438, 0.0625, 0.875, 0.4375, 0.875, 0.5, 0.8437, 0.5, 0.8438, 0.4375, 0.875, 0.875, 0.875, 0.9375, 0.8438, 0.9375, 0.8438, 0.875, 0.875, 0.375, 0.875, 0.4375, 0.8438, 0.4375, 0.8437, 0.375, 0.875, 0.8125, 0.875, 0.875, 0.8438, 0.875, 0.8437, 0.8125, 0.875, 0.3125, 0.875, 0.375, 0.8437, 0.375, 0.8437, 0.3125, 0.875, 0.75, 0.875, 0.8125, 0.8437, 0.8125, 0.8438, 0.75, 0.875, 0.25, 0.875, 0.3125, 0.8437, 0.3125, 0.8438, 0.25, 0.8438, 0.4375, 0.8437, 0.5, 0.8125, 0.5, 0.8125, 0.4375, 0.8438, 0.875, 0.8438, 0.9375, 0.8125, 0.9375, 0.8125, 0.875, 0.8437, 0.375, 0.8438, 0.4375, 0.8125, 0.4375, 0.8125, 0.375, 0.8437, 0.8125, 0.8438, 0.875, 0.8125, 0.875, 0.8125, 0.8125, 0.8437, 0.3125, 0.8437, 0.375, 0.8125, 0.375, 0.8125, 0.3125, 0.8438, 0.75, 0.8437, 0.8125, 0.8125, 0.8125, 0.8125, 0.75, 0.8438, 0.25, 0.8437, 0.3125, 0.8125, 0.3125, 0.8125, 0.25, 0.8437, 0.6875, 0.8438, 0.75, 0.8125, 0.75, 0.8125, 0.6875, 0.8437, 0.1875, 0.8438, 0.25, 0.8125, 0.25, 0.8125, 0.1875, 0.8437, 0.625, 0.8437, 0.6875, 0.8125, 0.6875, 0.8125, 0.625, 0.8438, 0.125, 0.8437, 0.1875, 0.8125, 0.1875, 0.8125, 0.125, 0.8438, 0.5625, 0.8437, 0.625, 0.8125, 0.625, 0.8125, 0.5625, 0.8438, 0.0625, 0.8438, 0.125, 0.8125, 0.125, 0.8125, 0.0625, 0.8437, 0.5, 0.8438, 0.5625, 0.8125, 0.5625, 0.8125, 0.5, 0.8438, 0.9375, 0.8281, 1.0, 0.8125, 0.9375, 0.8281, 0.0, 0.8438, 0.0625, 0.8125, 0.0625, 0.8125, 0.1875, 0.8125, 0.25, 0.7812, 0.25, 0.7812, 0.1875, 0.8125, 0.625, 0.8125, 0.6875, 0.7812, 0.6875, 0.7812, 0.625, 0.8125, 0.125, 0.8125, 0.1875, 0.7812, 0.1875, 0.7812, 0.125, 0.8125, 0.5625, 0.8125, 0.625, 0.7812, 0.625, 0.7812, 0.5625, 0.8125, 0.0625, 0.8125, 0.125, 0.7812, 0.125, 0.7812, 0.0625, 0.8125, 0.5, 0.8125, 0.5625, 0.7812, 0.5625, 0.7812, 0.5, 0.8125, 0.9375, 0.7969, 1.0, 0.7812, 0.9375, 0.7969, 0.0, 0.8125, 0.0625, 0.7812, 0.0625, 0.8125, 0.4375, 0.8125, 0.5, 0.7812, 0.5, 0.7812, 0.4375, 0.8125, 0.875, 0.8125, 0.9375, 0.7812, 0.9375, 0.7812, 0.875, 0.8125, 0.375, 0.8125, 0.4375, 0.7812, 0.4375, 0.7812, 0.375, 0.8125, 0.8125, 0.8125, 0.875, 0.7812, 0.875, 0.7812, 0.8125, 0.8125, 0.3125, 0.8125, 0.375, 0.7812, 0.375, 0.7812, 0.3125, 0.8125, 0.75, 0.8125, 0.8125, 0.7812, 0.8125, 0.7812, 0.75, 0.8125, 0.25, 0.8125, 0.3125, 0.7812, 0.3125, 0.7812, 0.25, 0.8125, 0.6875, 0.8125, 0.75, 0.7812, 0.75, 0.7812, 0.6875, 0.7812, 0.375, 0.7812, 0.4375, 0.75, 0.4375, 0.75, 0.375, 0.7812, 0.8125, 0.7812, 0.875, 0.75, 0.875, 0.75, 0.8125, 0.7812, 0.3125, 0.7812, 0.375, 0.75, 0.375, 0.75, 0.3125, 0.7812, 0.75, 0.7812, 0.8125, 0.75, 0.8125, 0.75, 0.75, 0.7812, 0.25, 0.7812, 0.3125, 0.75, 0.3125, 0.75, 0.25, 0.7812, 0.6875, 0.7812, 0.75, 0.75, 0.75, 0.75, 0.6875, 0.7812, 0.1875, 0.7812, 0.25, 0.75, 0.25, 0.75, 0.1875, 0.7812, 0.625, 0.7812, 0.6875, 0.75, 0.6875, 0.75, 0.625, 0.7812, 0.125, 0.7812, 0.1875, 0.75, 0.1875, 0.75, 0.125, 0.7812, 0.5625, 0.7812, 0.625, 0.75, 0.625, 0.75, 0.5625, 0.7812, 0.0625, 0.7812, 0.125, 0.75, 0.125, 0.75, 0.0625, 0.7812, 0.5, 0.7812, 0.5625, 0.75, 0.5625, 0.75, 0.5, 0.7812, 0.9375, 0.7656, 1.0, 0.75, 0.9375, 0.7656, 0.0, 0.7812, 0.0625, 0.75, 0.0625, 0.7812, 0.4375, 0.7812, 0.5, 0.75, 0.5, 0.75, 0.4375, 0.7812, 0.875, 0.7812, 0.9375, 0.75, 0.9375, 0.75, 0.875])
me_sphere_018.update()

# ---- objects
ob_light = bpy.data.objects.new('Light', light_light)
ob_camera = bpy.data.objects.new('Camera', cam_camera)
ob_cylinder_001 = bpy.data.objects.new('Cylinder.001', me_cylinder_013)
ob_cylinder_002 = bpy.data.objects.new('Cylinder.002', me_cylinder_013)
ob_cylinder_003 = bpy.data.objects.new('Cylinder.003', me_cylinder_013)
ob_cylinder_004 = bpy.data.objects.new('Cylinder.004', me_cylinder_013)
ob_cylinder_005 = bpy.data.objects.new('Cylinder.005', me_cylinder_013)
ob_cylinder_006 = bpy.data.objects.new('Cylinder.006', me_cylinder_013)
ob_cylinder_007 = bpy.data.objects.new('Cylinder.007', me_cylinder_013)
ob_cylinder_008 = bpy.data.objects.new('Cylinder.008', me_cylinder_013)
ob_cylinder_009 = bpy.data.objects.new('Cylinder.009', me_cylinder_013)
ob_cylinder_010 = bpy.data.objects.new('Cylinder.010', me_cylinder_013)
ob_cylinder_011 = bpy.data.objects.new('Cylinder.011', me_cylinder_013)
ob_cylinder_012 = bpy.data.objects.new('Cylinder.012', me_cylinder_013)
ob_cylinder_013 = bpy.data.objects.new('Cylinder.013', me_cylinder_013)
ob_cylinder_014 = bpy.data.objects.new('Cylinder.014', me_cylinder_013)
ob_cylinder_015 = bpy.data.objects.new('Cylinder.015', me_cylinder_013)
ob_cylinder_016 = bpy.data.objects.new('Cylinder.016', me_cylinder_013)
ob_cylinder_017 = bpy.data.objects.new('Cylinder.017', me_cylinder_013)
ob_cylinder_018 = bpy.data.objects.new('Cylinder.018', me_cylinder_013)
ob_cylinder_019 = bpy.data.objects.new('Cylinder.019', me_cylinder_013)
ob_cylinder_020 = bpy.data.objects.new('Cylinder.020', me_cylinder_013)
ob_cylinder_021 = bpy.data.objects.new('Cylinder.021', me_cylinder_013)
ob_cylinder_022 = bpy.data.objects.new('Cylinder.022', me_cylinder_013)
ob_cylinder_023 = bpy.data.objects.new('Cylinder.023', me_cylinder_013)
ob_cylinder_024 = bpy.data.objects.new('Cylinder.024', me_cylinder_013)
ob_cylinder_025 = bpy.data.objects.new('Cylinder.025', me_cylinder_013)
ob_cylinder_026 = bpy.data.objects.new('Cylinder.026', me_cylinder_013)
ob_cylinder_027 = bpy.data.objects.new('Cylinder.027', me_cylinder_013)
ob_cylinder_028 = bpy.data.objects.new('Cylinder.028', me_cylinder_013)
ob_cylinder_029 = bpy.data.objects.new('Cylinder.029', me_cylinder_013)
ob_cylinder_030 = bpy.data.objects.new('Cylinder.030', me_cylinder_013)
ob_cylinder_031 = bpy.data.objects.new('Cylinder.031', me_cylinder_013)
ob_cylinder_032 = bpy.data.objects.new('Cylinder.032', me_cylinder_013)
ob_cylinder_033 = bpy.data.objects.new('Cylinder.033', me_cylinder_013)
ob_cylinder_034 = bpy.data.objects.new('Cylinder.034', me_cylinder_013)
ob_cylinder_035 = bpy.data.objects.new('Cylinder.035', me_cylinder_013)
ob_cylinder_036 = bpy.data.objects.new('Cylinder.036', me_cylinder_013)
ob_cylinder_037 = bpy.data.objects.new('Cylinder.037', me_cylinder_013)
ob_cylinder_038 = bpy.data.objects.new('Cylinder.038', me_cylinder_013)
ob_cylinder_039 = bpy.data.objects.new('Cylinder.039', me_cylinder_013)
ob_cylinder_040 = bpy.data.objects.new('Cylinder.040', me_cylinder_013)
ob_cylinder_041 = bpy.data.objects.new('Cylinder.041', me_cylinder_013)
ob_cylinder_042 = bpy.data.objects.new('Cylinder.042', me_cylinder_013)
ob_cylinder_043 = bpy.data.objects.new('Cylinder.043', me_cylinder_013)
ob_cylinder_044 = bpy.data.objects.new('Cylinder.044', me_cylinder_013)
ob_cylinder_045 = bpy.data.objects.new('Cylinder.045', me_cylinder_013)
ob_cylinder_046 = bpy.data.objects.new('Cylinder.046', me_cylinder_013)
ob_cylinder_047 = bpy.data.objects.new('Cylinder.047', me_cylinder_013)
ob_cylinder_048 = bpy.data.objects.new('Cylinder.048', me_cylinder_013)
ob_cylinder_049 = bpy.data.objects.new('Cylinder.049', me_cylinder_013)
ob_cylinder_050 = bpy.data.objects.new('Cylinder.050', me_cylinder_013)
ob_cylinder_051 = bpy.data.objects.new('Cylinder.051', me_cylinder_013)
ob_cylinder_052 = bpy.data.objects.new('Cylinder.052', me_cylinder_013)
ob_cylinder_053 = bpy.data.objects.new('Cylinder.053', me_cylinder_013)
ob_cylinder_054 = bpy.data.objects.new('Cylinder.054', me_cylinder_013)
ob_cylinder_055 = bpy.data.objects.new('Cylinder.055', me_cylinder_013)
ob_cylinder_056 = bpy.data.objects.new('Cylinder.056', me_cylinder_013)
ob_cylinder_057 = bpy.data.objects.new('Cylinder.057', me_cylinder_013)
ob_cylinder_058 = bpy.data.objects.new('Cylinder.058', me_cylinder_013)
ob_cylinder_059 = bpy.data.objects.new('Cylinder.059', me_cylinder_013)
ob_cylinder_060 = bpy.data.objects.new('Cylinder.060', me_cylinder_013)
ob_cylinder_061 = bpy.data.objects.new('Cylinder.061', me_cylinder_013)
ob_cylinder_062 = bpy.data.objects.new('Cylinder.062', me_cylinder_013)
ob_cylinder_063 = bpy.data.objects.new('Cylinder.063', me_cylinder_013)
ob_cylinder_064 = bpy.data.objects.new('Cylinder.064', me_cylinder_013)
ob_cylinder_065 = bpy.data.objects.new('Cylinder.065', me_cylinder_013)
ob_cylinder_066 = bpy.data.objects.new('Cylinder.066', me_cylinder_013)
ob_cylinder_067 = bpy.data.objects.new('Cylinder.067', me_cylinder_013)
ob_cylinder_068 = bpy.data.objects.new('Cylinder.068', me_cylinder_013)
ob_cylinder_069 = bpy.data.objects.new('Cylinder.069', me_cylinder_013)
ob_cylinder_070 = bpy.data.objects.new('Cylinder.070', me_cylinder_013)
ob_cylinder_071 = bpy.data.objects.new('Cylinder.071', me_cylinder_013)
ob_cylinder_072 = bpy.data.objects.new('Cylinder.072', me_cylinder_013)
ob_cylinder_073 = bpy.data.objects.new('Cylinder.073', me_cylinder_013)
ob_cylinder_074 = bpy.data.objects.new('Cylinder.074', me_cylinder_013)
ob_cylinder_075 = bpy.data.objects.new('Cylinder.075', me_cylinder_013)
ob_cylinder_076 = bpy.data.objects.new('Cylinder.076', me_cylinder_013)
ob_cylinder_077 = bpy.data.objects.new('Cylinder.077', me_cylinder_013)
ob_cylinder_078 = bpy.data.objects.new('Cylinder.078', me_cylinder_013)
ob_cylinder_079 = bpy.data.objects.new('Cylinder.079', me_cylinder_013)
ob_cylinder_080 = bpy.data.objects.new('Cylinder.080', me_cylinder_013)
ob_cylinder_081 = bpy.data.objects.new('Cylinder.081', me_cylinder_013)
ob_cylinder_082 = bpy.data.objects.new('Cylinder.082', me_cylinder_013)
ob_cylinder_083 = bpy.data.objects.new('Cylinder.083', me_cylinder_013)
ob_cylinder_084 = bpy.data.objects.new('Cylinder.084', me_cylinder_013)
ob_cylinder_085 = bpy.data.objects.new('Cylinder.085', me_cylinder_013)
ob_cylinder_086 = bpy.data.objects.new('Cylinder.086', me_cylinder_013)
ob_cylinder_087 = bpy.data.objects.new('Cylinder.087', me_cylinder_013)
ob_cylinder_088 = bpy.data.objects.new('Cylinder.088', me_cylinder_013)
ob_cylinder_089 = bpy.data.objects.new('Cylinder.089', me_cylinder_013)
ob_cylinder_090 = bpy.data.objects.new('Cylinder.090', me_cylinder_013)
ob_cylinder_091 = bpy.data.objects.new('Cylinder.091', me_cylinder_013)
ob_cylinder_092 = bpy.data.objects.new('Cylinder.092', me_cylinder_013)
ob_cylinder_093 = bpy.data.objects.new('Cylinder.093', me_cylinder_013)
ob_cylinder_094 = bpy.data.objects.new('Cylinder.094', me_cylinder_013)
ob_cylinder_095 = bpy.data.objects.new('Cylinder.095', me_cylinder_013)
ob_cylinder_096 = bpy.data.objects.new('Cylinder.096', me_cylinder_013)
ob_cylinder_097 = bpy.data.objects.new('Cylinder.097', me_cylinder_013)
ob_cylinder_098 = bpy.data.objects.new('Cylinder.098', me_cylinder_013)
ob_cylinder_099 = bpy.data.objects.new('Cylinder.099', me_cylinder_013)
ob_cylinder_100 = bpy.data.objects.new('Cylinder.100', me_cylinder_013)
ob_sphere_0 = bpy.data.objects.new('sphere_0', me_sphere_018)

# ---- transforms, parenting, visibility, modifiers, constraints
ob_light.location = (4.076, 1.005, 5.904)
ob_light.rotation_euler = (0.6503, 0.05522, 1.866)
ob_light.lock_rotations_4d = False
ob_light.empty_display_type = 'ARROWS'
ob_light.color = (0.0, 0.0, 0.0, 0.0)
ob_light.lineart.crease_threshold = 0.0
ob_camera.location = (0.2333, 0.1522, 0.1073)
ob_camera.rotation_euler = (1.271, 5.921e-07, 2.073)
ob_camera.scale = (1.0, 1.0, 1.0)
ob_camera.lock_rotations_4d = False
ob_camera.empty_display_type = 'ARROWS'
ob_camera.color = (0.0, 0.0, 0.0, 0.0)
ob_camera.display_type = 'WIRE'
ob_camera.lineart.crease_threshold = 0.0
ob_cylinder_001.location = (0.0, 0.0, 0.0)
ob_cylinder_002.location = (0.01, 0.0, 0.0)
ob_cylinder_003.location = (0.02, 0.0, 0.0)
ob_cylinder_004.location = (0.03, 0.0, 0.0)
ob_cylinder_005.location = (0.04, 0.0, 0.0)
ob_cylinder_006.location = (0.05, 0.0, 0.0)
ob_cylinder_007.location = (0.06, 0.0, 0.0)
ob_cylinder_008.location = (0.07, 0.0, 0.0)
ob_cylinder_009.location = (0.08, 0.0, 0.0)
ob_cylinder_010.location = (0.09, 0.0, 0.0)
ob_cylinder_011.location = (0.0, 0.01, 0.0)
ob_cylinder_012.location = (0.01, 0.01, 0.0)
ob_cylinder_013.location = (0.02, 0.01, 0.0)
ob_cylinder_014.location = (0.03, 0.01, 0.0)
ob_cylinder_015.location = (0.04, 0.01, 0.0)
ob_cylinder_016.location = (0.05, 0.01, 0.0)
ob_cylinder_017.location = (0.06, 0.01, 0.0)
ob_cylinder_018.location = (0.07, 0.01, 0.0)
ob_cylinder_019.location = (0.08, 0.01, 0.0)
ob_cylinder_020.location = (0.09, 0.01, 0.0)
ob_cylinder_021.location = (0.0, 0.02, 0.0)
ob_cylinder_022.location = (0.01, 0.02, 0.0)
ob_cylinder_023.location = (0.02, 0.02, 0.0)
ob_cylinder_024.location = (0.03, 0.02, 0.0)
ob_cylinder_025.location = (0.04, 0.02, 0.0)
ob_cylinder_026.location = (0.05, 0.02, 0.0)
ob_cylinder_027.location = (0.06, 0.02, 0.0)
ob_cylinder_028.location = (0.07, 0.02, 0.0)
ob_cylinder_029.location = (0.08, 0.02, 0.0)
ob_cylinder_030.location = (0.09, 0.02, 0.0)
ob_cylinder_031.location = (0.0, 0.03, 0.0)
ob_cylinder_032.location = (0.01, 0.03, 0.0)
ob_cylinder_033.location = (0.02, 0.03, 0.0)
ob_cylinder_034.location = (0.03, 0.03, 0.0)
ob_cylinder_035.location = (0.04, 0.03, 0.0)
ob_cylinder_036.location = (0.05, 0.03, 0.0)
ob_cylinder_037.location = (0.06, 0.03, 0.0)
ob_cylinder_038.location = (0.07, 0.03, 0.0)
ob_cylinder_039.location = (0.08, 0.03, 0.0)
ob_cylinder_040.location = (0.09, 0.03, 0.0)
ob_cylinder_041.location = (0.0, 0.04, 0.0)
ob_cylinder_042.location = (0.01, 0.04, 0.0)
ob_cylinder_043.location = (0.02, 0.04, 0.0)
ob_cylinder_044.location = (0.03, 0.04, 0.0)
ob_cylinder_045.location = (0.04, 0.04, 0.0)
ob_cylinder_046.location = (0.05, 0.04, 0.0)
ob_cylinder_047.location = (0.06, 0.04, 0.0)
ob_cylinder_048.location = (0.07, 0.04, 0.0)
ob_cylinder_049.location = (0.08, 0.04, 0.0)
ob_cylinder_050.location = (0.09, 0.04, 0.0)
ob_cylinder_051.location = (0.0, 0.05, 0.0)
ob_cylinder_052.location = (0.01, 0.05, 0.0)
ob_cylinder_053.location = (0.02, 0.05, 0.0)
ob_cylinder_054.location = (0.03, 0.05, 0.0)
ob_cylinder_055.location = (0.04, 0.05, 0.0)
ob_cylinder_056.location = (0.05, 0.05, 0.0)
ob_cylinder_057.location = (0.06, 0.05, 0.0)
ob_cylinder_058.location = (0.07, 0.05, 0.0)
ob_cylinder_059.location = (0.08, 0.05, 0.0)
ob_cylinder_060.location = (0.09, 0.05, 0.0)
ob_cylinder_061.location = (0.0, 0.06, 0.0)
ob_cylinder_062.location = (0.01, 0.06, 0.0)
ob_cylinder_063.location = (0.02, 0.06, 0.0)
ob_cylinder_064.location = (0.03, 0.06, 0.0)
ob_cylinder_065.location = (0.04, 0.06, 0.0)
ob_cylinder_066.location = (0.05, 0.06, 0.0)
ob_cylinder_067.location = (0.06, 0.06, 0.0)
ob_cylinder_068.location = (0.07, 0.06, 0.0)
ob_cylinder_069.location = (0.08, 0.06, 0.0)
ob_cylinder_070.location = (0.09, 0.06, 0.0)
ob_cylinder_071.location = (0.0, 0.07, 0.0)
ob_cylinder_072.location = (0.01, 0.07, 0.0)
ob_cylinder_073.location = (0.02, 0.07, 0.0)
ob_cylinder_074.location = (0.03, 0.07, 0.0)
ob_cylinder_075.location = (0.04, 0.07, 0.0)
ob_cylinder_076.location = (0.05, 0.07, 0.0)
ob_cylinder_077.location = (0.06, 0.07, 0.0)
ob_cylinder_078.location = (0.07, 0.07, 0.0)
ob_cylinder_079.location = (0.08, 0.07, 0.0)
ob_cylinder_080.location = (0.09, 0.07, 0.0)
ob_cylinder_081.location = (0.0, 0.08, 0.0)
ob_cylinder_082.location = (0.01, 0.08, 0.0)
ob_cylinder_083.location = (0.02, 0.08, 0.0)
ob_cylinder_084.location = (0.03, 0.08, 0.0)
ob_cylinder_085.location = (0.04, 0.08, 0.0)
ob_cylinder_086.location = (0.05, 0.08, 0.0)
ob_cylinder_087.location = (0.06, 0.08, 0.0)
ob_cylinder_088.location = (0.07, 0.08, 0.0)
ob_cylinder_089.location = (0.08, 0.08, 0.0)
ob_cylinder_090.location = (0.09, 0.08, 0.0)
ob_cylinder_091.location = (0.0, 0.09, 0.0)
ob_cylinder_092.location = (0.01, 0.09, 0.0)
ob_cylinder_093.location = (0.02, 0.09, 0.0)
ob_cylinder_094.location = (0.03, 0.09, 0.0)
ob_cylinder_095.location = (0.04, 0.09, 0.0)
ob_cylinder_096.location = (0.05, 0.09, 0.0)
ob_cylinder_097.location = (0.06, 0.09, 0.0)
ob_cylinder_098.location = (0.07, 0.09, 0.0)
ob_cylinder_099.location = (0.08, 0.09, 0.0)
ob_cylinder_100.location = (0.09, 0.09, 0.0)
ob_sphere_0.location = (0.09036, 0.05, 0.0003704)

# ---- collection membership
col_collection.objects.link(ob_light)
col_collection.objects.link(ob_camera)
col_collection.objects.link(ob_cylinder_001)
col_collection.objects.link(ob_cylinder_002)
col_collection.objects.link(ob_cylinder_003)
col_collection.objects.link(ob_cylinder_004)
col_collection.objects.link(ob_cylinder_005)
col_collection.objects.link(ob_cylinder_006)
col_collection.objects.link(ob_cylinder_007)
col_collection.objects.link(ob_cylinder_008)
col_collection.objects.link(ob_cylinder_009)
col_collection.objects.link(ob_cylinder_010)
col_collection.objects.link(ob_cylinder_011)
col_collection.objects.link(ob_cylinder_012)
col_collection.objects.link(ob_cylinder_013)
col_collection.objects.link(ob_cylinder_014)
col_collection.objects.link(ob_cylinder_015)
col_collection.objects.link(ob_cylinder_016)
col_collection.objects.link(ob_cylinder_017)
col_collection.objects.link(ob_cylinder_018)
col_collection.objects.link(ob_cylinder_019)
col_collection.objects.link(ob_cylinder_020)
col_collection.objects.link(ob_cylinder_021)
col_collection.objects.link(ob_cylinder_022)
col_collection.objects.link(ob_cylinder_023)
col_collection.objects.link(ob_cylinder_024)
col_collection.objects.link(ob_cylinder_025)
col_collection.objects.link(ob_cylinder_026)
col_collection.objects.link(ob_cylinder_027)
col_collection.objects.link(ob_cylinder_028)
col_collection.objects.link(ob_cylinder_029)
col_collection.objects.link(ob_cylinder_030)
col_collection.objects.link(ob_cylinder_031)
col_collection.objects.link(ob_cylinder_032)
col_collection.objects.link(ob_cylinder_033)
col_collection.objects.link(ob_cylinder_034)
col_collection.objects.link(ob_cylinder_035)
col_collection.objects.link(ob_cylinder_036)
col_collection.objects.link(ob_cylinder_037)
col_collection.objects.link(ob_cylinder_038)
col_collection.objects.link(ob_cylinder_039)
col_collection.objects.link(ob_cylinder_040)
col_collection.objects.link(ob_cylinder_041)
col_collection.objects.link(ob_cylinder_042)
col_collection.objects.link(ob_cylinder_043)
col_collection.objects.link(ob_cylinder_044)
col_collection.objects.link(ob_cylinder_045)
col_collection.objects.link(ob_cylinder_046)
col_collection.objects.link(ob_cylinder_047)
col_collection.objects.link(ob_cylinder_048)
col_collection.objects.link(ob_cylinder_049)
col_collection.objects.link(ob_cylinder_050)
col_collection.objects.link(ob_cylinder_051)
col_collection.objects.link(ob_cylinder_052)
col_collection.objects.link(ob_cylinder_053)
col_collection.objects.link(ob_cylinder_054)
col_collection.objects.link(ob_cylinder_055)
col_collection.objects.link(ob_cylinder_056)
col_collection.objects.link(ob_cylinder_057)
col_collection.objects.link(ob_cylinder_058)
col_collection.objects.link(ob_cylinder_059)
col_collection.objects.link(ob_cylinder_060)
col_collection.objects.link(ob_cylinder_061)
col_collection.objects.link(ob_cylinder_062)
col_collection.objects.link(ob_cylinder_063)
col_collection.objects.link(ob_cylinder_064)
col_collection.objects.link(ob_cylinder_065)
col_collection.objects.link(ob_cylinder_066)
col_collection.objects.link(ob_cylinder_067)
col_collection.objects.link(ob_cylinder_068)
col_collection.objects.link(ob_cylinder_069)
col_collection.objects.link(ob_cylinder_070)
col_collection.objects.link(ob_cylinder_071)
col_collection.objects.link(ob_cylinder_072)
col_collection.objects.link(ob_cylinder_073)
col_collection.objects.link(ob_cylinder_074)
col_collection.objects.link(ob_cylinder_075)
col_collection.objects.link(ob_cylinder_076)
col_collection.objects.link(ob_cylinder_077)
col_collection.objects.link(ob_cylinder_078)
col_collection.objects.link(ob_cylinder_079)
col_collection.objects.link(ob_cylinder_080)
col_collection.objects.link(ob_cylinder_081)
col_collection.objects.link(ob_cylinder_082)
col_collection.objects.link(ob_cylinder_083)
col_collection.objects.link(ob_cylinder_084)
col_collection.objects.link(ob_cylinder_085)
col_collection.objects.link(ob_cylinder_086)
col_collection.objects.link(ob_cylinder_087)
col_collection.objects.link(ob_cylinder_088)
col_collection.objects.link(ob_cylinder_089)
col_collection.objects.link(ob_cylinder_090)
col_collection.objects.link(ob_cylinder_091)
col_collection.objects.link(ob_cylinder_092)
col_collection.objects.link(ob_cylinder_093)
col_collection.objects.link(ob_cylinder_094)
col_collection.objects.link(ob_cylinder_095)
col_collection.objects.link(ob_cylinder_096)
col_collection.objects.link(ob_cylinder_097)
col_collection.objects.link(ob_cylinder_098)
col_collection.objects.link(ob_cylinder_099)
col_collection.objects.link(ob_cylinder_100)
col_collection.objects.link(ob_sphere_0)

# ---- scene / render settings (as saved in the file)
scene.camera = ob_camera
scene.frame_start = 1; scene.frame_end = 400; scene.frame_set(300)
scene.render.engine = 'BLENDER_EEVEE_NEXT'
scene.cycles.sampling_pattern = 'TABULATED_SOBOL'
scene.view_settings.view_transform = 'Filmic'
bpy.context.view_layer.update()
